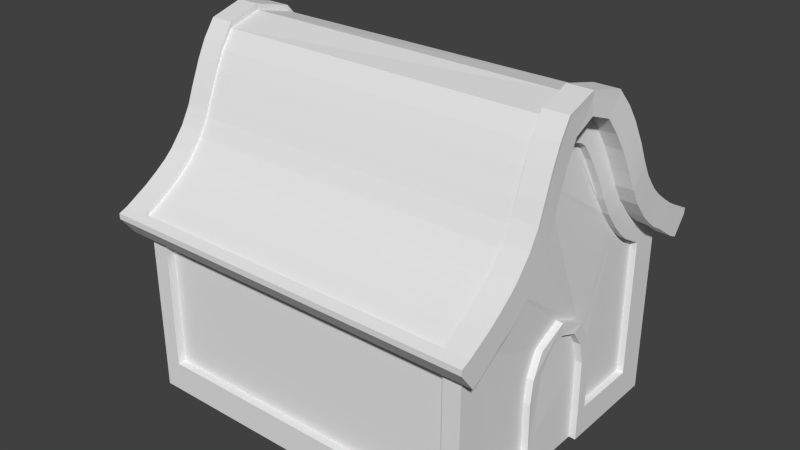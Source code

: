 # Source: house.blend  (saved by Blender 2.67.0; exported with 4.5.12 LTS)
import bpy
from mathutils import Matrix  # noqa: F401  (used for matrix-valued properties, if any)

bpy.ops.wm.read_factory_settings(use_empty=True)
scene = bpy.context.scene
scene.name = 'Scene'

# ---- collections
col_collection_1 = bpy.data.collections.new('Collection 1'); scene.collection.children.link(col_collection_1)

# ---- world
world_world = bpy.data.worlds.new('World'); scene.world = world_world
world_world.color = (0.05088, 0.05088, 0.05088)
world_world.use_sun_shadow = False
world_world.sun_shadow_jitter_overblur = 0.0
world_world.cycles.sampling_method = 'MANUAL'
world_world.cycles.sample_map_resolution = 256

# ---- meshes
me_circle_005 = bpy.data.meshes.new('Circle.005')
me_circle_005.from_pydata([(2.583, -1.391, -1.884), (1.474, -1.403, -1.884), (2.583, 1.401, -1.884), (1.474, 1.424, -1.884), (-0.4836, -1.426, -1.914), (-1.307, -1.216, -1.926), (-1.915, -0.6697, -1.936), (-2.13, 0.02829, -1.941), (-1.915, 0.7263, -1.902), (-1.307, 1.203, -1.899), (-0.4836, 1.424, -1.895)], [], [(3, 10, 9, 8, 7, 6, 5, 4, 1, 0, 2)])
_uv = me_circle_005.uv_layers.new(name='UVMap')
_uv.uv.foreach_set('vector', [0.9896, 0.2132, 0.9971, 0.6528, 0.9594, 0.8349, 0.8197, 0.9607, 0.512, 0.9967, 0.1913, 0.9741, 0.0343, 0.856, 0.02089, 0.6596, 0.02089, 0.2199, 0.02091, -0.001123, 0.9771, -0.001123])
me_circle_005.use_remesh_preserve_volume = False
me_circle_005.use_remesh_preserve_attributes = False
me_circle_005.use_mirror_vertex_groups = False
me_circle_005.update()
me_circle_004 = bpy.data.meshes.new('Circle.004')
me_circle_004.from_pydata([(1.474, -1.875, -1.884), (2.583, -1.875, -1.701), (1.474, 1.875, -1.884), (-0.4836, -1.905, -1.888), (-1.307, -1.738, -1.909), (-2.111, -1.214, -1.94), (-2.588, 0.02829, -1.946), (-2.111, 1.225, -1.904), (-1.307, 1.681, -1.899), (-0.4836, 1.874, -1.89), (1.474, -1.875, -1.701), (1.474, 1.875, -1.701), (2.583, 1.875, -1.701), (2.583, -1.391, -1.701), (1.474, -1.403, -1.701), (2.583, 1.401, -1.701), (1.474, 1.424, -1.701), (-0.4836, -1.426, -1.731), (-1.307, -1.216, -1.743), (-1.915, -0.6697, -1.752), (-2.13, 0.02829, -1.758), (-1.915, 0.7263, -1.719), (-1.307, 1.203, -1.716), (-0.4836, 1.424, -1.711), (-0.4836, -1.905, -1.704), (-1.307, -1.738, -1.725), (-2.111, -1.214, -1.757), (-2.588, 0.02829, -1.762), (-2.111, 1.225, -1.721), (-1.307, 1.681, -1.716), (-0.4836, 1.874, -1.707), (2.583, -1.391, -1.884), (1.474, -1.403, -1.884), (2.583, 1.401, -1.884), (1.474, 1.424, -1.884), (-0.4836, -1.426, -1.914), (-1.307, -1.216, -1.926), (-1.915, -0.6697, -1.936), (-2.13, 0.02829, -1.941), (-1.915, 0.7263, -1.902), (-1.307, 1.203, -1.899), (-0.4836, 1.424, -1.895)], [], [(25, 26, 5, 4), (28, 29, 8, 7), (11, 30, 29, 28, 27, 26, 25, 24, 10, 14, 17, 18, 19, 20, 21, 22, 23, 16), (30, 11, 2, 9), (27, 28, 7, 6), (24, 25, 4, 3), (29, 30, 9, 8), (26, 27, 6, 5), (10, 24, 3, 0), (32, 35, 17, 14), (40, 41, 23, 22), (35, 36, 18, 17), (41, 34, 16, 23), (36, 37, 19, 18), (31, 32, 14, 13), (37, 38, 20, 19), (38, 39, 21, 20), (34, 33, 15, 16), (39, 40, 22, 21), (11, 16, 15, 12), (13, 14, 10, 1)])
_uv = me_circle_004.uv_layers.new(name='UVMap')
_uv.uv.foreach_set('vector', [0.3232, 0.4369, 0.3587, 0.5182, 0.3497, 0.5291, 0.3097, 0.4434, 0.6179, 0.5286, 0.6618, 0.4532, 0.6703, 0.4608, 0.6201, 0.5412, 0.6724, 0.1283, 0.6678, 0.3446, 0.6618, 0.4532, 0.6179, 0.5286, 0.4853, 0.5945, 0.3587, 0.5182, 0.3232, 0.4369, 0.3055, 0.3456, 0.2994, 0.1279, 0.3408, 0.1278, 0.3473, 0.3488, 0.3648, 0.4419, 0.3987, 0.5119, 0.4936, 0.5596, 0.5985, 0.4985, 0.6129, 0.444, 0.625, 0.3446, 0.6315, 0.1283, 0.6678, 0.3446, 0.6724, 0.1283, 0.6892, 0.1283, 0.6835, 0.3446, 0.4853, 0.5945, 0.6179, 0.5286, 0.6201, 0.5412, 0.4819, 0.6081, 0.3055, 0.3456, 0.3232, 0.4369, 0.3097, 0.4434, 0.29, 0.3477, 0.6618, 0.4532, 0.6678, 0.3446, 0.6835, 0.3446, 0.6703, 0.4608, 0.3587, 0.5182, 0.4853, 0.5945, 0.4819, 0.6081, 0.3497, 0.5291, 0.2994, 0.1279, 0.3055, 0.3456, 0.29, 0.3477, 0.2835, 0.1273, 0.357, 0.1283, 0.3628, 0.3478, 0.3473, 0.3488, 0.3408, 0.1278, 0.6053, 0.4362, 0.6098, 0.3446, 0.625, 0.3446, 0.6129, 0.444, 0.3628, 0.3478, 0.3779, 0.4363, 0.3648, 0.4419, 0.3473, 0.3488, 0.6098, 0.3446, 0.6149, 0.1283, 0.6315, 0.1283, 0.625, 0.3446, 0.3779, 0.4363, 0.4077, 0.5019, 0.3987, 0.5119, 0.3648, 0.4419, 0.3509, -0.003005, 0.357, 0.1283, 0.3408, 0.1278, 0.3344, -0.002559, 0.4077, 0.5019, 0.4973, 0.547, 0.4936, 0.5596, 0.3987, 0.5119, 0.4973, 0.547, 0.5971, 0.4859, 0.5985, 0.4985, 0.4936, 0.5596, 0.6149, 0.1283, 0.6156, -0.002559, 0.6339, -0.002559, 0.6315, 0.1283, 0.5971, 0.4859, 0.6053, 0.4362, 0.6129, 0.444, 0.5985, 0.4985, 0.6724, 0.1283, 0.6315, 0.1283, 0.6339, -0.002559, 0.6806, -0.002559, 0.3344, -0.002559, 0.3408, 0.1278, 0.2994, 0.1279, 0.291, -0.001716])
me_circle_004.use_remesh_preserve_volume = False
me_circle_004.use_remesh_preserve_attributes = False
me_circle_004.use_mirror_vertex_groups = False
me_circle_004.update()
me_circle_003 = bpy.data.meshes.new('Circle.003')
me_circle_003.from_pydata([(-8.578, -1.451, -1.83), (-5.834, -3.055, -1.708), (-4.89, -4.019, -1.705), (-7.098, -2.317, -1.737), (-5.485, -3.379, -1.707), (-4.314, -4.978, -1.703), (-7.973, -1.85, -1.787), (-4.572, -4.471, -1.704), (-6.458, -2.633, -1.712), (-5.204, -3.642, -1.707), (-9.191, -0.9553, -1.877), (-8.578, -1.451, -11.37), (-7.973, -1.85, -11.33), (-5.834, -3.055, -11.25), (-4.89, -4.019, -11.25), (-4.572, -4.471, -11.24), (-3.726, -5.91, -11.24), (-7.098, -2.317, -11.28), (-6.458, -2.633, -11.25), (-5.485, -3.379, -11.25), (-5.204, -3.642, -11.25), (-4.314, -4.978, -11.24), (-9.191, -0.9553, -11.42), (-8.578, -1.451, -1.365), (-5.834, -3.055, -1.243), (-4.89, -4.019, -1.241), (-3.726, -5.91, -1.236), (-7.098, -2.317, -1.272), (-5.485, -3.379, -1.242), (-4.314, -4.978, -1.238), (-7.973, -1.85, -1.322), (-4.572, -4.471, -1.239), (-6.458, -2.633, -1.248), (-5.204, -3.642, -1.242), (-9.191, -0.9553, -1.412), (-3.555, -6.298, -1.236), (-4.234, -6.87, -1.236), (-9.136, -2.046, -1.348), (-6.453, -3.604, -1.244), (-5.5, -4.559, -1.242), (-4.377, -6.491, -1.236), (-7.71, -2.907, -1.264), (-6.097, -3.921, -1.244), (-4.862, -5.544, -1.238), (-8.546, -2.447, -1.307), (-5.189, -5.018, -1.24), (-7.089, -3.206, -1.246), (-5.812, -4.18, -1.243), (-9.752, -1.477, -1.4), (-3.726, -5.91, -1.701), (-8.578, -1.451, -11.75), (-7.973, -1.85, -11.7), (-5.834, -3.055, -11.63), (-4.89, -4.019, -11.62), (-4.572, -4.471, -11.62), (-3.726, -5.91, -11.62), (-7.098, -2.317, -11.65), (-6.458, -2.633, -11.63), (-5.485, -3.379, -11.62), (-5.204, -3.642, -11.62), (-4.314, -4.978, -11.62), (-9.191, -0.9553, -11.79), (-4.234, -6.87, -11.62), (-9.136, -2.046, -11.73), (-6.453, -3.604, -11.63), (-5.5, -4.559, -11.62), (-4.377, -6.491, -11.62), (-7.71, -2.907, -11.65), (-6.097, -3.921, -11.63), (-4.862, -5.544, -11.62), (-8.546, -2.447, -11.69), (-5.189, -5.018, -11.62), (-7.089, -3.206, -11.63), (-5.812, -4.18, -11.63), (-9.752, -1.477, -11.78), (-3.555, -6.298, -11.62), (-8.578, 1.451, -1.83), (-5.834, 3.055, -1.708), (-4.89, 4.019, -1.705), (-7.098, 2.317, -1.737), (-5.485, 3.379, -1.707), (-4.314, 4.978, -1.703), (-9.515, 0.0, -1.91), (-7.973, 1.85, -1.787), (-4.572, 4.471, -1.704), (-6.458, 2.633, -1.712), (-5.204, 3.642, -1.707), (-9.191, 0.9553, -1.877), (-8.578, 1.451, -11.37), (-7.973, 1.85, -11.33), (-5.834, 3.055, -11.25), (-4.89, 4.019, -11.25), (-4.572, 4.471, -11.24), (-3.726, 5.91, -11.24), (-7.098, 2.317, -11.28), (-6.458, 2.633, -11.25), (-5.485, 3.379, -11.25), (-5.204, 3.642, -11.25), (-4.314, 4.978, -11.24), (-9.515, 0.0, -11.45), (-9.191, 0.9553, -11.42), (-8.578, 1.451, -1.365), (-5.834, 3.055, -1.243), (-4.89, 4.019, -1.241), (-3.726, 5.91, -1.236), (-7.098, 2.317, -1.272), (-5.485, 3.379, -1.242), (-4.314, 4.978, -1.238), (-9.515, 0.0, -1.446), (-7.973, 1.85, -1.322), (-4.572, 4.471, -1.239), (-6.458, 2.633, -1.248), (-5.204, 3.642, -1.242), (-9.191, 0.9553, -1.412), (-3.555, 6.298, -1.236), (-4.234, 6.87, -1.236), (-9.136, 2.046, -1.348), (-6.453, 3.604, -1.244), (-5.5, 4.559, -1.242), (-4.377, 6.491, -1.236), (-7.71, 2.907, -1.264), (-6.097, 3.921, -1.244), (-4.862, 5.544, -1.238), (-10.07, 0.0, -1.468), (-8.546, 2.447, -1.307), (-5.189, 5.018, -1.24), (-7.089, 3.206, -1.246), (-5.812, 4.18, -1.243), (-9.752, 1.477, -1.4), (-3.726, 5.91, -1.701), (-8.578, 1.451, -11.75), (-7.973, 1.85, -11.7), (-5.834, 3.055, -11.63), (-4.89, 4.019, -11.62), (-4.572, 4.471, -11.62), (-3.726, 5.91, -11.62), (-7.098, 2.317, -11.65), (-6.458, 2.633, -11.63), (-5.485, 3.379, -11.62), (-5.204, 3.642, -11.62), (-4.314, 4.978, -11.62), (-9.515, 0.0, -11.83), (-9.191, 0.9553, -11.79), (-4.234, 6.87, -11.62), (-9.136, 2.046, -11.73), (-6.453, 3.604, -11.63), (-5.5, 4.559, -11.62), (-4.377, 6.491, -11.62), (-7.71, 2.907, -11.65), (-6.097, 3.921, -11.63), (-4.862, 5.544, -11.62), (-10.07, 0.0, -11.85), (-8.546, 2.447, -11.69), (-5.189, 5.018, -11.62), (-7.089, 3.206, -11.63), (-5.812, 4.18, -11.63), (-9.752, 1.477, -11.78), (-3.555, 6.298, -11.62), (-3.555, -6.298, -1.889), (-4.234, -6.87, -1.889), (-4.377, -6.491, -1.89), (-4.862, -5.544, -1.892), (-5.189, -5.018, -1.893), (-5.5, -4.559, -1.895), (-5.812, -4.18, -1.896), (-6.097, -3.921, -1.897), (-6.453, -3.604, -1.897), (-7.089, -3.206, -1.899), (-7.71, -2.907, -1.917), (-8.546, -2.447, -1.96), (-9.136, -2.046, -2.001), (-9.752, -1.477, -2.053), (-9.981, 0.1048, -2.209), (-9.752, 1.477, -2.053), (-3.726, 5.91, -1.889), (-9.136, 2.046, -2.001), (-3.555, 6.298, -1.889), (-8.546, 2.447, -1.96), (-7.71, 2.907, -1.917), (-7.089, 3.206, -1.899), (-6.453, 3.604, -1.897), (-6.097, 3.921, -1.897), (-5.812, 4.18, -1.896), (-5.5, 4.559, -1.895), (-5.189, 5.018, -1.893), (-4.862, 5.544, -1.892), (-4.377, 6.491, -1.89), (-4.234, 6.87, -1.889), (-5.189, -5.018, -10.97), (-4.862, -5.544, -10.97), (-4.377, -6.491, -10.96), (-4.234, -6.87, -10.96), (-9.136, 2.046, -11.08), (-9.752, 1.477, -11.13), (-10.07, 0.0, -11.2), (-9.752, -1.477, -11.13), (-6.453, -3.604, -10.97), (-6.097, -3.921, -10.97), (-5.812, -4.18, -10.97), (-5.5, -4.559, -10.97), (-4.377, 6.491, -10.96), (-4.862, 5.544, -10.97), (-4.234, 6.87, -10.96), (-3.555, 6.298, -10.96), (-3.726, 5.91, -10.96), (-3.555, -6.298, -10.96), (-9.136, -2.046, -11.08), (-8.546, -2.447, -11.03), (-7.71, -2.907, -10.99), (-7.089, -3.206, -10.97), (-6.453, 3.604, -10.97), (-7.089, 3.206, -10.97), (-7.71, 2.907, -10.99), (-8.546, 2.447, -11.03), (-5.189, 5.018, -10.97), (-5.5, 4.559, -10.97), (-5.812, 4.18, -10.97), (-6.097, 3.921, -10.97), (-4.444, -6.87, -1.236), (-9.345, -2.046, -1.348), (-6.662, -3.604, -1.244), (-5.71, -4.559, -1.242), (-4.587, -6.491, -1.236), (-7.92, -2.907, -1.264), (-6.306, -3.921, -1.244), (-5.072, -5.544, -1.238), (-8.756, -2.447, -1.307), (-5.398, -5.018, -1.24), (-7.299, -3.206, -1.246), (-6.022, -4.18, -1.243), (-9.962, -1.477, -1.4), (-4.444, -6.87, -11.62), (-9.345, -2.046, -11.73), (-6.662, -3.604, -11.63), (-5.71, -4.559, -11.62), (-4.587, -6.491, -11.62), (-7.92, -2.907, -11.65), (-6.306, -3.921, -11.63), (-5.072, -5.544, -11.62), (-8.756, -2.447, -11.69), (-5.398, -5.018, -11.62), (-7.299, -3.206, -11.63), (-6.022, -4.18, -11.63), (-9.962, -1.477, -11.78), (-4.444, 6.87, -1.236), (-9.345, 2.046, -1.348), (-6.662, 3.604, -1.244), (-5.71, 4.559, -1.242), (-4.587, 6.491, -1.236), (-7.92, 2.907, -1.264), (-6.306, 3.921, -1.244), (-5.072, 5.544, -1.238), (-10.28, 0.0, -1.468), (-8.756, 2.447, -1.307), (-5.398, 5.018, -1.24), (-7.299, 3.206, -1.246), (-6.022, 4.18, -1.243), (-9.962, 1.477, -1.4), (-4.444, 6.87, -11.62), (-9.345, 2.046, -11.73), (-6.662, 3.604, -11.63), (-5.71, 4.559, -11.62), (-4.587, 6.491, -11.62), (-7.92, 2.907, -11.65), (-6.306, 3.921, -11.63), (-5.072, 5.544, -11.62), (-10.28, 0.0, -11.85), (-8.756, 2.447, -11.69), (-5.398, 5.018, -11.62), (-7.299, 3.206, -11.63), (-6.022, 4.18, -11.63), (-9.962, 1.477, -11.78), (-4.587, -6.491, -1.89), (-5.072, -5.544, -1.892), (-5.398, -5.018, -1.893), (-5.71, -4.559, -1.895), (-6.022, -4.18, -1.896), (-6.306, -3.921, -1.897), (-6.662, -3.604, -1.897), (-7.299, -3.206, -1.899), (-7.92, -2.907, -1.917), (-8.756, -2.447, -1.96), (-9.345, -2.046, -2.001), (-9.962, -1.477, -2.053), (-10.28, 0.0, -2.121), (-9.962, 1.477, -2.053), (-9.345, 2.046, -2.001), (-8.756, 2.447, -1.96), (-7.92, 2.907, -1.917), (-7.299, 3.206, -1.899), (-6.662, 3.604, -1.897), (-6.306, 3.921, -1.897), (-6.022, 4.18, -1.896), (-5.71, 4.559, -1.895), (-5.398, 5.018, -1.893), (-5.072, 5.544, -1.892), (-5.398, -5.018, -10.97), (-5.072, -5.544, -10.97), (-4.587, -6.491, -10.96), (-4.444, -6.87, -10.96), (-9.345, 2.046, -11.08), (-9.962, 1.477, -11.13), (-10.28, 0.0, -11.2), (-9.962, -1.477, -11.13), (-6.662, -3.604, -10.97), (-6.306, -3.921, -10.97), (-6.022, -4.18, -10.97), (-5.71, -4.559, -10.97), (-4.587, 6.491, -10.96), (-5.072, 5.544, -10.97), (-4.444, 6.87, -10.96), (-9.345, -2.046, -11.08), (-8.756, -2.447, -11.03), (-7.92, -2.907, -10.99), (-7.299, -3.206, -10.97), (-6.662, 3.604, -10.97), (-7.299, 3.206, -10.97), (-7.92, 2.907, -10.99), (-8.756, 2.447, -11.03), (-5.398, 5.018, -10.97), (-5.71, 4.559, -10.97), (-6.022, 4.18, -10.97), (-6.306, 3.921, -10.97), (-4.444, -6.87, -1.889), (-4.444, 6.87, -1.889), (-4.587, 6.491, -1.89)], [], [(34, 23, 0, 10), (6, 0, 23, 30), (4, 1, 24, 28), (7, 2, 25, 31), (1, 8, 32, 24), (8, 3, 27, 32), (2, 9, 33, 25), (9, 4, 28, 33), (5, 7, 31, 29), (10, 82, 108, 34), (3, 6, 30, 27), (31, 25, 39, 45), (24, 32, 46, 38), (32, 27, 41, 46), (25, 33, 47, 39), (28, 24, 38, 42), (33, 28, 42, 47), (29, 31, 45, 43), (26, 29, 43, 40), (34, 108, 123, 48), (48, 37, 23, 34), (30, 23, 37, 44), (27, 30, 44, 41), (26, 40, 36, 35), (49, 5, 29, 26), (51, 50, 11, 12), (59, 58, 19, 20), (58, 52, 13, 19), (158, 35, 36, 159), (55, 60, 21, 16), (54, 53, 14, 15), (75, 62, 66, 55), (61, 74, 151, 141), (50, 63, 74, 61), (51, 70, 63, 50), (56, 67, 70, 51), (57, 72, 67, 56), (52, 64, 72, 57), (58, 68, 64, 52), (59, 73, 68, 58), (53, 65, 73, 59), (54, 71, 65, 53), (60, 69, 71, 54), (55, 66, 69, 60), (60, 54, 15, 21), (49, 26, 35, 158, 205, 75, 55, 16), (52, 57, 18, 13), (56, 51, 12, 17), (22, 11, 50, 61), (57, 56, 17, 18), (61, 141, 99, 22), (53, 59, 20, 14), (113, 87, 76, 101), (83, 109, 101, 76), (80, 106, 102, 77), (84, 110, 103, 78), (77, 102, 111, 85), (85, 111, 105, 79), (78, 103, 112, 86), (86, 112, 106, 80), (81, 107, 110, 84), (87, 113, 108, 82), (79, 105, 109, 83), (110, 125, 118, 103), (102, 117, 126, 111), (111, 126, 120, 105), (103, 118, 127, 112), (106, 121, 117, 102), (112, 127, 121, 106), (107, 122, 125, 110), (104, 119, 122, 107), (113, 128, 123, 108), (128, 113, 101, 116), (109, 124, 116, 101), (105, 120, 124, 109), (104, 114, 115, 119), (40, 43, 225, 222), (297, 298, 190, 189), (182, 181, 291, 292), (253, 245, 116, 124), (318, 300, 192, 213), (154, 148, 263, 269), (177, 175, 286, 287), (128, 116, 245, 257), (231, 235, 66, 62), (145, 154, 269, 260), (170, 169, 281, 282), (315, 316, 211, 210), (238, 240, 71, 69), (129, 104, 107, 81), (203, 157, 143, 202), (164, 163, 275, 276), (131, 89, 88, 130), (309, 319, 214, 201), (139, 97, 96, 138), (244, 324, 325, 248), (237, 233, 64, 68), (138, 96, 90, 132), (204, 135, 157, 203), (135, 93, 98, 140), (43, 45, 227, 225), (134, 92, 91, 133), (313, 314, 209, 208), (157, 135, 147, 143), (142, 141, 151, 156), (130, 142, 156, 144), (131, 130, 144, 152), (136, 131, 152, 148), (137, 136, 148, 154), (132, 137, 154, 145), (138, 132, 145, 149), (139, 138, 149, 155), (133, 139, 155, 146), (134, 133, 146, 153), (140, 134, 153, 150), (135, 140, 150, 147), (140, 98, 92, 134), (42, 38, 220, 224), (132, 90, 95, 137), (136, 94, 89, 131), (100, 142, 130, 88), (137, 95, 94, 136), (181, 180, 290, 291), (142, 100, 99, 141), (257, 252, 123, 128), (133, 91, 97, 139), (153, 146, 261, 268), (175, 173, 285, 286), (205, 158, 159, 191), (248, 325, 295, 251), (248, 251, 122, 119), (242, 237, 68, 73), (148, 152, 267, 263), (169, 168, 280, 281), (202, 143, 258, 310), (321, 322, 217, 216), (234, 242, 73, 65), (163, 162, 274, 275), (47, 42, 224, 229), (320, 321, 216, 215), (244, 248, 119, 115), (39, 47, 229, 221), (114, 176, 187, 115), (311, 312, 207, 206), (180, 179, 289, 290), (251, 254, 125, 122), (104, 174, 176, 114), (305, 306, 198, 197), (152, 144, 259, 267), (173, 172, 284, 285), (250, 246, 117, 121), (241, 236, 67, 72), (271, 259, 144, 156), (168, 167, 279, 280), (233, 241, 72, 64), (191, 190, 298, 299), (176, 203, 202, 187), (174, 204, 203, 176), (162, 161, 273, 274), (75, 205, 191, 62), (186, 185, 295, 325), (297, 238, 235, 298), (296, 240, 238, 297), (307, 234, 240, 296), (306, 242, 234, 307), (305, 237, 242, 306), (304, 233, 237, 305), (314, 241, 233, 304), (313, 236, 241, 314), (312, 239, 236, 313), (311, 232, 239, 312), (303, 243, 232, 311), (302, 266, 243, 303), (301, 271, 266, 302), (300, 259, 271, 301), (318, 267, 259, 300), (317, 263, 267, 318), (316, 269, 263, 317), (315, 260, 269, 316), (322, 264, 260, 315), (321, 270, 264, 322), (320, 261, 270, 321), (319, 268, 261, 320), (309, 265, 268, 319), (308, 262, 265, 309), (310, 258, 262, 308), (225, 273, 272, 222), (227, 274, 273, 225), (221, 275, 274, 227), (229, 276, 275, 221), (224, 277, 276, 229), (220, 278, 277, 224), (228, 279, 278, 220), (223, 280, 279, 228), (226, 281, 280, 223), (219, 282, 281, 226), (230, 283, 282, 219), (252, 284, 283, 230), (257, 285, 284, 252), (245, 286, 285, 257), (253, 287, 286, 245), (249, 288, 287, 253), (255, 289, 288, 249), (246, 290, 289, 255), (250, 291, 290, 246), (256, 292, 291, 250), (247, 293, 292, 256), (254, 294, 293, 247), (251, 295, 294, 254), (231, 299, 298, 235), (314, 304, 196, 209), (48, 123, 252, 230), (235, 238, 69, 66), (165, 164, 276, 277), (299, 231, 62, 191), (243, 266, 151, 74), (316, 317, 212, 211), (171, 170, 282, 283), (146, 155, 270, 261), (304, 305, 197, 196), (249, 253, 124, 120), (36, 40, 222, 218), (178, 177, 287, 288), (155, 149, 264, 270), (300, 301, 193, 192), (254, 247, 118, 125), (183, 182, 292, 293), (301, 302, 194, 193), (230, 219, 37, 48), (312, 313, 208, 207), (44, 37, 219, 226), (324, 244, 115, 187), (74, 63, 232, 243), (166, 165, 277, 278), (149, 145, 260, 264), (239, 232, 63, 70), (322, 315, 210, 217), (172, 171, 283, 284), (150, 153, 268, 265), (306, 307, 199, 198), (246, 255, 126, 117), (143, 147, 262, 258), (317, 318, 213, 212), (255, 249, 120, 126), (184, 183, 293, 294), (302, 303, 195, 194), (41, 44, 226, 223), (308, 309, 201, 200), (45, 39, 221, 227), (161, 160, 272, 273), (310, 308, 200, 202), (236, 239, 70, 67), (167, 166, 278, 279), (147, 150, 265, 262), (240, 234, 65, 71), (156, 151, 266, 271), (307, 296, 188, 199), (247, 256, 127, 118), (179, 178, 288, 289), (296, 297, 189, 188), (256, 250, 121, 127), (185, 184, 294, 295), (303, 311, 206, 195), (38, 46, 228, 220), (319, 320, 215, 214), (46, 41, 223, 228), (324, 325, 186, 187), (159, 36, 218, 323), (323, 218, 222, 272), (323, 272, 160, 159), (299, 323, 272, 298), (298, 272, 160, 190), (191, 159, 323, 299), (200, 186, 325, 308), (310, 324, 187, 202), (324, 310, 308, 325)])
_uv = me_circle_003.uv_layers.new(name='UVMap')
_uv.uv.foreach_set('vector', [0.06499, 0.7172, 0.1293, 0.6688, 0.09961, 0.6356, 0.04199, 0.6781, 0.1518, 0.5892, 0.09961, 0.6356, 0.1293, 0.6688, 0.1848, 0.6217, 0.3846, 0.3868, 0.3407, 0.4166, 0.3697, 0.456, 0.4116, 0.4299, 0.532, 0.3147, 0.4727, 0.3391, 0.494, 0.3864, 0.5502, 0.3637, 0.3407, 0.4166, 0.2778, 0.4678, 0.3098, 0.5031, 0.3697, 0.456, 0.2778, 0.4678, 0.2238, 0.5198, 0.2578, 0.5529, 0.3098, 0.5031, 0.4727, 0.3391, 0.4223, 0.3642, 0.4466, 0.4091, 0.494, 0.3864, 0.4223, 0.3642, 0.3846, 0.3868, 0.4116, 0.4299, 0.4466, 0.4091, 0.5947, 0.2939, 0.532, 0.3147, 0.5502, 0.3637, 0.6123, 0.3455, 0.04199, 0.6781, 0.04692, 0.6808, 0.03141, 0.7203, 0.06499, 0.7172, 0.2238, 0.5198, 0.1518, 0.5892, 0.1848, 0.6217, 0.2578, 0.5529, 0.5502, 0.3637, 0.494, 0.3864, 0.5349, 0.4666, 0.5944, 0.4453, 0.3697, 0.456, 0.3098, 0.5031, 0.3433, 0.5823, 0.4039, 0.5343, 0.3098, 0.5031, 0.2578, 0.5529, 0.2935, 0.6304, 0.3433, 0.5823, 0.494, 0.3864, 0.4466, 0.4091, 0.4846, 0.4883, 0.5349, 0.4666, 0.4116, 0.4299, 0.3697, 0.456, 0.4039, 0.5343, 0.448, 0.5092, 0.4466, 0.4091, 0.4116, 0.4299, 0.448, 0.5092, 0.4846, 0.4883, 0.6123, 0.3455, 0.5502, 0.3637, 0.5944, 0.4453, 0.6625, 0.4228, 0.7345, 0.3026, 0.6123, 0.3455, 0.6625, 0.4228, 0.7841, 0.3927, 0.06499, 0.7172, 0.03141, 0.7203, 0.06595, 0.7991, 0.1075, 0.7781, 0.1075, 0.7781, 0.1712, 0.7351, 0.1293, 0.6688, 0.06499, 0.7172, 0.1848, 0.6217, 0.1293, 0.6688, 0.1712, 0.7351, 0.2238, 0.6931, 0.2578, 0.5529, 0.1848, 0.6217, 0.2238, 0.6931, 0.2935, 0.6304, 0.7345, 0.3026, 0.7841, 0.3927, 0.8319, 0.3863, 0.7836, 0.2931, 0.7164, 0.2512, 0.5947, 0.2939, 0.6123, 0.3455, 0.7345, 0.3026, 0.229, 0.5881, 0.1714, 0.6357, 0.1506, 0.6054, 0.2048, 0.5578, 0.5115, 0.3717, 0.4734, 0.3919, 0.4524, 0.3538, 0.493, 0.3321, 0.4734, 0.3919, 0.4277, 0.4175, 0.4048, 0.3825, 0.4524, 0.3538, 0.1237, 0.7305, 0.07391, 0.7685, 0.1255, 0.8476, 0.1753, 0.8096, 0.8207, 0.2783, 0.6901, 0.3152, 0.6783, 0.2704, 0.8082, 0.2338, 0.6236, 0.33, 0.563, 0.3503, 0.5474, 0.3088, 0.6111, 0.2872, 0.8726, 0.2715, 0.9169, 0.372, 0.8666, 0.3757, 0.8207, 0.2783, 0.1053, 0.6824, 0.1447, 0.7465, 0.01952, 0.7567, 0.0195, 0.7034, 0.1714, 0.6357, 0.2123, 0.7051, 0.1447, 0.7465, 0.1053, 0.6824, 0.229, 0.5881, 0.2681, 0.663, 0.2123, 0.7051, 0.1714, 0.6357, 0.3061, 0.5172, 0.3421, 0.5991, 0.2681, 0.663, 0.229, 0.5881, 0.3621, 0.4652, 0.3953, 0.5499, 0.3421, 0.5991, 0.3061, 0.5172, 0.4277, 0.4175, 0.4606, 0.5016, 0.3953, 0.5499, 0.3621, 0.4652, 0.4734, 0.3919, 0.508, 0.4771, 0.4606, 0.5016, 0.4277, 0.4175, 0.5115, 0.3717, 0.5473, 0.457, 0.508, 0.4771, 0.4734, 0.3919, 0.563, 0.3503, 0.6012, 0.4371, 0.5473, 0.457, 0.5115, 0.3717, 0.6236, 0.33, 0.6648, 0.4185, 0.6012, 0.4371, 0.563, 0.3503, 0.6901, 0.3152, 0.7376, 0.3993, 0.6648, 0.4185, 0.6236, 0.33, 0.8207, 0.2783, 0.8666, 0.3757, 0.7376, 0.3993, 0.6901, 0.3152, 0.6901, 0.3152, 0.6236, 0.33, 0.6111, 0.2872, 0.6783, 0.2704, 0.08469, 0.7036, 0.04925, 0.7307, 0.07391, 0.7685, 0.1237, 0.7305, 0.8153, 0.2025, 0.8652, 0.1644, 0.8406, 0.1266, 0.8119, 0.1486, 0.4277, 0.4175, 0.3621, 0.4652, 0.3368, 0.4332, 0.4048, 0.3825, 0.3061, 0.5172, 0.229, 0.5881, 0.2048, 0.5578, 0.28, 0.4865, 0.09207, 0.6486, 0.1506, 0.6054, 0.1714, 0.6357, 0.1053, 0.6824, 0.3621, 0.4652, 0.3061, 0.5172, 0.28, 0.4865, 0.3368, 0.4332, 0.1053, 0.6824, 0.0195, 0.7034, 0.01949, 0.6681, 0.09207, 0.6486, 0.563, 0.3503, 0.5115, 0.3717, 0.493, 0.3321, 0.5474, 0.3088, 0.1259, 0.6892, 0.1029, 0.6501, 0.1606, 0.6076, 0.1902, 0.6409, 0.2128, 0.5613, 0.2457, 0.5938, 0.1902, 0.6409, 0.1606, 0.6076, 0.4458, 0.359, 0.4728, 0.4021, 0.4309, 0.4282, 0.4019, 0.3888, 0.5933, 0.287, 0.6115, 0.3361, 0.5553, 0.3587, 0.534, 0.3113, 0.4019, 0.3888, 0.4309, 0.4282, 0.3709, 0.4753, 0.339, 0.44, 0.339, 0.44, 0.3709, 0.4753, 0.3189, 0.5251, 0.2849, 0.4919, 0.534, 0.3113, 0.5553, 0.3587, 0.5078, 0.3814, 0.4836, 0.3364, 0.4836, 0.3364, 0.5078, 0.3814, 0.4728, 0.4021, 0.4458, 0.359, 0.6561, 0.2663, 0.6737, 0.3179, 0.6115, 0.3361, 0.5933, 0.287, 0.1029, 0.6501, 0.1259, 0.6892, 0.03141, 0.7203, 0.01594, 0.6808, 0.2849, 0.4919, 0.3189, 0.5251, 0.2457, 0.5938, 0.2128, 0.5613, 0.6115, 0.3361, 0.6556, 0.4178, 0.5961, 0.4389, 0.5553, 0.3587, 0.4309, 0.4282, 0.465, 0.5066, 0.4043, 0.5546, 0.3709, 0.4753, 0.3709, 0.4753, 0.4043, 0.5546, 0.3545, 0.6027, 0.3189, 0.5251, 0.5553, 0.3587, 0.5961, 0.4389, 0.5458, 0.4606, 0.5078, 0.3814, 0.4728, 0.4021, 0.5092, 0.4815, 0.465, 0.5066, 0.4309, 0.4282, 0.5078, 0.3814, 0.5458, 0.4606, 0.5092, 0.4815, 0.4728, 0.4021, 0.6737, 0.3179, 0.7239, 0.3952, 0.6556, 0.4178, 0.6115, 0.3361, 0.796, 0.275, 0.8455, 0.3652, 0.7239, 0.3952, 0.6737, 0.3179, 0.1259, 0.6892, 0.1683, 0.7502, 0.06595, 0.7991, 0.03141, 0.7203, 0.1683, 0.7502, 0.1259, 0.6892, 0.1902, 0.6409, 0.2321, 0.7073, 0.2457, 0.5938, 0.2847, 0.6653, 0.2321, 0.7073, 0.1902, 0.6409, 0.3189, 0.5251, 0.3545, 0.6027, 0.2847, 0.6653, 0.2457, 0.5938, 0.796, 0.275, 0.8451, 0.2655, 0.8933, 0.3588, 0.8455, 0.3652, 0.7893, 0.816, 0.7515, 0.7829, 0.7528, 0.773, 0.7904, 0.8063, 0.6792, 0.1741, 0.7054, 0.1279, 0.7147, 0.1283, 0.6887, 0.1741, 0.25, 0.2346, 0.2638, 0.249, 0.2653, 0.2599, 0.2506, 0.2456, 0.3563, 0.3899, 0.3837, 0.4137, 0.3737, 0.4131, 0.3461, 0.3879, 0.3774, 0.6617, 0.3958, 0.6285, 0.3967, 0.6396, 0.3768, 0.6731, 0.2954, 0.7254, 0.3162, 0.6934, 0.3253, 0.6873, 0.305, 0.7198, 0.3731, 0.3554, 0.401, 0.3801, 0.4034, 0.3907, 0.3767, 0.366, 0.4059, 0.4426, 0.3737, 0.4131, 0.3837, 0.4137, 0.4141, 0.4395, 0.6919, 0.09871, 0.6822, 0.1124, 0.6783, 0.1034, 0.6924, 0.09083, 0.2719, 0.7593, 0.2954, 0.7254, 0.305, 0.7198, 0.2821, 0.7554, 0.5703, 0.545, 0.5959, 0.5722, 0.5858, 0.5695, 0.5603, 0.5435, 0.3084, 0.7755, 0.3312, 0.7398, 0.3299, 0.7515, 0.3085, 0.7871, 0.6546, 0.1573, 0.6379, 0.1846, 0.6344, 0.1749, 0.6506, 0.1481, 0.7779, 0.2236, 0.796, 0.275, 0.6737, 0.3179, 0.6561, 0.2663, 0.1956, 0.7922, 0.1575, 0.8279, 0.1091, 0.7674, 0.1473, 0.7318, 0.7201, 0.6901, 0.7382, 0.7069, 0.7286, 0.7087, 0.7101, 0.6909, 0.2441, 0.588, 0.2199, 0.5577, 0.1657, 0.6053, 0.1865, 0.6356, 0.2327, 0.8887, 0.2506, 0.8623, 0.2537, 0.8723, 0.2362, 0.8982, 0.5262, 0.3714, 0.5077, 0.332, 0.4671, 0.3537, 0.4882, 0.3917, 0.1224, 0.1624, 0.1368, 0.1412, 0.1508, 0.1529, 0.1332, 0.1747, 0.5973, 0.2508, 0.5833, 0.2734, 0.5828, 0.2618, 0.5962, 0.2397, 0.4882, 0.3917, 0.4671, 0.3537, 0.4196, 0.3824, 0.4425, 0.4173, 0.2187, 0.8211, 0.1806, 0.8568, 0.1575, 0.8279, 0.1956, 0.7922, 0.835, 0.2778, 0.8225, 0.2334, 0.6927, 0.2701, 0.7045, 0.3149, 0.7515, 0.7829, 0.7293, 0.7627, 0.73, 0.7525, 0.7528, 0.773, 0.6382, 0.3297, 0.6257, 0.287, 0.562, 0.3086, 0.5776, 0.3501, 0.5674, 0.3607, 0.5882, 0.3286, 0.5978, 0.3229, 0.5767, 0.355, 0.8868, 0.2711, 0.835, 0.2778, 0.881, 0.3751, 0.9312, 0.3714, 0.1205, 0.6824, 0.0195, 0.7034, 0.01952, 0.7567, 0.16, 0.7464, 0.1865, 0.6356, 0.1205, 0.6824, 0.16, 0.7464, 0.2275, 0.705, 0.2441, 0.588, 0.1865, 0.6356, 0.2275, 0.705, 0.2832, 0.6628, 0.3211, 0.5171, 0.2441, 0.588, 0.2832, 0.6628, 0.3571, 0.5989, 0.377, 0.4651, 0.3211, 0.5171, 0.3571, 0.5989, 0.4102, 0.5496, 0.4425, 0.4173, 0.377, 0.4651, 0.4102, 0.5496, 0.4755, 0.5013, 0.4882, 0.3917, 0.4425, 0.4173, 0.4755, 0.5013, 0.5227, 0.4768, 0.5262, 0.3714, 0.4882, 0.3917, 0.5227, 0.4768, 0.562, 0.4567, 0.5776, 0.3501, 0.5262, 0.3714, 0.562, 0.4567, 0.6159, 0.4367, 0.6382, 0.3297, 0.5776, 0.3501, 0.6159, 0.4367, 0.6794, 0.4181, 0.7045, 0.3149, 0.6382, 0.3297, 0.6794, 0.4181, 0.7521, 0.3988, 0.835, 0.2778, 0.7045, 0.3149, 0.7521, 0.3988, 0.881, 0.3751, 0.7045, 0.3149, 0.6927, 0.2701, 0.6257, 0.287, 0.6382, 0.3297, 0.6768, 0.7129, 0.6587, 0.6959, 0.6563, 0.6848, 0.6751, 0.7021, 0.4425, 0.4173, 0.4196, 0.3824, 0.3517, 0.4331, 0.377, 0.4651, 0.3211, 0.5171, 0.295, 0.4864, 0.2199, 0.5577, 0.2441, 0.588, 0.1073, 0.6485, 0.1205, 0.6824, 0.1865, 0.6356, 0.1657, 0.6053, 0.377, 0.4651, 0.3517, 0.4331, 0.295, 0.4864, 0.3211, 0.5171, 0.2638, 0.249, 0.2817, 0.2664, 0.2839, 0.2775, 0.2653, 0.2599, 0.1205, 0.6824, 0.1073, 0.6485, 0.01949, 0.6681, 0.0195, 0.7034, 0.4141, 0.4395, 0.4657, 0.4865, 0.4598, 0.4936, 0.4059, 0.4426, 0.5776, 0.3501, 0.562, 0.3086, 0.5077, 0.332, 0.5262, 0.3714, 0.2166, 0.8434, 0.2321, 0.8191, 0.2421, 0.8183, 0.2263, 0.8433, 0.401, 0.3801, 0.4338, 0.4086, 0.4326, 0.418, 0.4034, 0.3907, 0.8153, 0.2025, 0.1237, 0.7305, 0.1753, 0.8096, 0.867, 0.2817, 0.1332, 0.1747, 0.1508, 0.1529, 0.1882, 0.1873, 0.1693, 0.2104, 0.1332, 0.1747, 0.1693, 0.2104, 0.1604, 0.2132, 0.1245, 0.1774, 0.6083, 0.2326, 0.5973, 0.2508, 0.5962, 0.2397, 0.6061, 0.2217, 0.3162, 0.6934, 0.3429, 0.648, 0.3522, 0.6426, 0.3253, 0.6873, 0.5959, 0.5722, 0.6312, 0.6087, 0.6211, 0.6052, 0.5858, 0.5695, 0.1847, 0.9546, 0.1662, 0.933, 0.1728, 0.9296, 0.1914, 0.9472, 0.2821, 0.8155, 0.2937, 0.7976, 0.2944, 0.8088, 0.2839, 0.8265, 0.6223, 0.2098, 0.6083, 0.2326, 0.6061, 0.2217, 0.6193, 0.1995, 0.7382, 0.7069, 0.7581, 0.7261, 0.7489, 0.7284, 0.7286, 0.7087, 0.6907, 0.727, 0.6768, 0.7129, 0.6751, 0.7021, 0.69, 0.7161, 0.2672, 0.8378, 0.2821, 0.8155, 0.2839, 0.8265, 0.2699, 0.8483, 0.1224, 0.1624, 0.1332, 0.1747, 0.1245, 0.1774, 0.1155, 0.1607, 0.7087, 0.7441, 0.6907, 0.727, 0.69, 0.7161, 0.709, 0.7335, 0.7619, 0.2623, 0.7238, 0.2979, 0.6755, 0.2374, 0.7135, 0.2018, 0.5168, 0.4349, 0.5384, 0.404, 0.548, 0.3992, 0.5266, 0.4316, 0.2817, 0.2664, 0.3094, 0.2953, 0.3132, 0.3061, 0.2839, 0.2775, 0.1693, 0.2104, 0.1913, 0.2321, 0.182, 0.2343, 0.1604, 0.2132, 0.785, 0.2912, 0.7469, 0.3268, 0.7238, 0.2979, 0.7619, 0.2623, 0.6238, 0.2693, 0.6348, 0.251, 0.6449, 0.2487, 0.6337, 0.2659, 0.3429, 0.648, 0.3621, 0.6143, 0.3716, 0.6101, 0.3522, 0.6426, 0.4338, 0.4086, 0.4896, 0.4579, 0.4838, 0.4648, 0.4326, 0.418, 0.2446, 0.2847, 0.2627, 0.3029, 0.2522, 0.3016, 0.2344, 0.2842, 0.5613, 0.3096, 0.541, 0.3422, 0.5428, 0.3308, 0.5625, 0.298, 0.3931, 0.5746, 0.3716, 0.6101, 0.3621, 0.6143, 0.3841, 0.5745, 0.6312, 0.6087, 0.6579, 0.6339, 0.6476, 0.6311, 0.6211, 0.6052, 0.5833, 0.2734, 0.5613, 0.3096, 0.5625, 0.298, 0.5828, 0.2618, 0.4992, 1.875, 0.4992, 1.849, 0.5122, 1.844, 0.5122, 1.87, 0.7238, 0.2979, 0.1956, 0.7922, 0.1473, 0.7318, 0.6755, 0.2374, 0.7469, 0.3268, 0.2187, 0.8211, 0.1956, 0.7922, 0.7238, 0.2979, 0.7581, 0.7261, 0.7797, 0.7466, 0.771, 0.7496, 0.7489, 0.7284, 0.8652, 0.1644, 0.8153, 0.2025, 0.867, 0.2817, 0.9169, 0.2436, 0.1525, 0.1432, 0.1897, 0.1774, 0.1882, 0.1873, 0.1508, 0.1529, 0.6792, 0.1741, 0.6546, 0.1573, 0.6822, 0.1124, 0.7054, 0.1279, 0.6632, 0.202, 0.6379, 0.1846, 0.6546, 0.1573, 0.6792, 0.1741, 0.6484, 0.2277, 0.6223, 0.2098, 0.6379, 0.1846, 0.6632, 0.202, 0.6348, 0.251, 0.6083, 0.2326, 0.6223, 0.2098, 0.6484, 0.2277, 0.6238, 0.2693, 0.5973, 0.2508, 0.6083, 0.2326, 0.6348, 0.251, 0.6103, 0.2924, 0.5833, 0.2734, 0.5973, 0.2508, 0.6238, 0.2693, 0.5882, 0.3286, 0.5613, 0.3096, 0.5833, 0.2734, 0.6103, 0.2924, 0.5674, 0.3607, 0.541, 0.3422, 0.5613, 0.3096, 0.5882, 0.3286, 0.5384, 0.404, 0.5127, 0.3859, 0.541, 0.3422, 0.5674, 0.3607, 0.5168, 0.4349, 0.4921, 0.4175, 0.5127, 0.3859, 0.5384, 0.404, 0.4927, 0.4686, 0.4695, 0.4522, 0.4921, 0.4175, 0.5168, 0.4349, 0.4523, 0.5288, 0.4296, 0.5121, 0.4695, 0.4522, 0.4927, 0.4686, 0.4157, 0.5917, 0.3931, 0.5746, 0.4296, 0.5121, 0.4523, 0.5288, 0.3958, 0.6285, 0.3716, 0.6101, 0.3931, 0.5746, 0.4157, 0.5917, 0.3774, 0.6617, 0.3522, 0.6426, 0.3716, 0.6101, 0.3958, 0.6285, 0.3511, 0.7069, 0.3253, 0.6873, 0.3522, 0.6426, 0.3774, 0.6617, 0.3312, 0.7398, 0.305, 0.7198, 0.3253, 0.6873, 0.3511, 0.7069, 0.3084, 0.7755, 0.2821, 0.7554, 0.305, 0.7198, 0.3312, 0.7398, 0.2937, 0.7976, 0.2679, 0.7779, 0.2821, 0.7554, 0.3084, 0.7755, 0.2821, 0.8155, 0.2564, 0.7957, 0.2679, 0.7779, 0.2937, 0.7976, 0.2672, 0.8378, 0.2421, 0.8183, 0.2564, 0.7957, 0.2821, 0.8155, 0.2506, 0.8623, 0.2263, 0.8433, 0.2421, 0.8183, 0.2672, 0.8378, 0.2327, 0.8887, 0.2091, 0.8703, 0.2263, 0.8433, 0.2506, 0.8623, 0.2029, 0.9323, 0.1808, 0.9147, 0.2091, 0.8703, 0.2327, 0.8887, 0.1914, 0.9472, 0.1728, 0.9296, 0.1808, 0.9147, 0.2029, 0.9323, 0.7528, 0.773, 0.771, 0.7496, 0.8075, 0.7843, 0.7904, 0.8063, 0.73, 0.7525, 0.7489, 0.7284, 0.771, 0.7496, 0.7528, 0.773, 0.709, 0.7335, 0.7286, 0.7087, 0.7489, 0.7284, 0.73, 0.7525, 0.69, 0.7161, 0.7101, 0.6909, 0.7286, 0.7087, 0.709, 0.7335, 0.6751, 0.7021, 0.6953, 0.6769, 0.7101, 0.6909, 0.69, 0.7161, 0.6563, 0.6848, 0.677, 0.6591, 0.6953, 0.6769, 0.6751, 0.7021, 0.6269, 0.6566, 0.6476, 0.6311, 0.677, 0.6591, 0.6563, 0.6848, 0.6009, 0.6303, 0.6211, 0.6052, 0.6476, 0.6311, 0.6269, 0.6566, 0.5661, 0.594, 0.5858, 0.5695, 0.6211, 0.6052, 0.6009, 0.6303, 0.5413, 0.5671, 0.5603, 0.5435, 0.5858, 0.5695, 0.5661, 0.594, 0.5143, 0.5371, 0.5322, 0.515, 0.5603, 0.5435, 0.5413, 0.5671, 0.4657, 0.4865, 0.4838, 0.4648, 0.5322, 0.515, 0.5143, 0.5371, 0.4141, 0.4395, 0.4326, 0.418, 0.4838, 0.4648, 0.4657, 0.4865, 0.3837, 0.4137, 0.4034, 0.3907, 0.4326, 0.418, 0.4141, 0.4395, 0.3563, 0.3899, 0.3767, 0.366, 0.4034, 0.3907, 0.3837, 0.4137, 0.3191, 0.3564, 0.3399, 0.3318, 0.3767, 0.366, 0.3563, 0.3899, 0.292, 0.3313, 0.3132, 0.3061, 0.3399, 0.3318, 0.3191, 0.3564, 0.2627, 0.3029, 0.2839, 0.2775, 0.3132, 0.3061, 0.292, 0.3313, 0.2446, 0.2847, 0.2653, 0.2599, 0.2839, 0.2775, 0.2627, 0.3029, 0.2299, 0.2704, 0.2506, 0.2456, 0.2653, 0.2599, 0.2446, 0.2847, 0.2115, 0.2522, 0.2317, 0.2278, 0.2506, 0.2456, 0.2299, 0.2704, 0.1913, 0.2321, 0.2108, 0.2084, 0.2317, 0.2278, 0.2115, 0.2522, 0.1693, 0.2104, 0.1882, 0.1873, 0.2108, 0.2084, 0.1913, 0.2321, 0.6919, 0.09871, 0.714, 0.1109, 0.7054, 0.1279, 0.6822, 0.1124, 0.5882, 0.3286, 0.6103, 0.2924, 0.6204, 0.2881, 0.5978, 0.3229, 0.5123, 0.5463, 0.4598, 0.4936, 0.4657, 0.4865, 0.5143, 0.5371, 0.6822, 0.1124, 0.6546, 0.1573, 0.6506, 0.1481, 0.6783, 0.1034, 0.7054, 0.6773, 0.7201, 0.6901, 0.7101, 0.6909, 0.6953, 0.6769, 0.714, 0.1109, 0.6919, 0.09871, 0.6924, 0.09083, 0.7178, 0.1014, 0.4695, 0.4522, 0.4296, 0.5121, 0.4223, 0.5068, 0.4661, 0.4433, 0.3312, 0.7398, 0.3511, 0.7069, 0.3496, 0.7184, 0.3299, 0.7515, 0.5406, 0.5127, 0.5703, 0.545, 0.5603, 0.5435, 0.5322, 0.515, 0.2321, 0.8191, 0.2463, 0.7976, 0.2564, 0.7957, 0.2421, 0.8183, 0.6103, 0.2924, 0.6238, 0.2693, 0.6337, 0.2659, 0.6204, 0.2881, 0.3191, 0.3564, 0.3563, 0.3899, 0.3461, 0.3879, 0.3089, 0.3533, 0.806, 0.8231, 0.7893, 0.816, 0.7904, 0.8063, 0.8032, 0.8158, 0.3356, 0.3214, 0.3731, 0.3554, 0.3767, 0.366, 0.3399, 0.3318, 0.2463, 0.7976, 0.258, 0.7809, 0.2679, 0.7779, 0.2564, 0.7957, 0.3958, 0.6285, 0.4157, 0.5917, 0.4198, 0.6003, 0.3967, 0.6396, 0.1913, 0.2321, 0.2115, 0.2522, 0.2018, 0.2538, 0.182, 0.2343, 0.2321, 0.2171, 0.25, 0.2346, 0.2506, 0.2456, 0.2317, 0.2278, 0.4157, 0.5917, 0.4523, 0.5288, 0.4598, 0.5342, 0.4198, 0.6003, 0.5143, 0.5371, 0.5413, 0.5671, 0.5429, 0.5778, 0.5123, 0.5463, 0.5384, 0.404, 0.5674, 0.3607, 0.5767, 0.355, 0.548, 0.3992, 0.569, 0.6047, 0.5429, 0.5778, 0.5413, 0.5671, 0.5661, 0.594, 0.1368, 0.1412, 0.1224, 0.1624, 0.1155, 0.1607, 0.1289, 0.1358, 0.4661, 0.4433, 0.492, 0.4064, 0.4921, 0.4175, 0.4695, 0.4522, 0.6875, 0.6602, 0.7054, 0.6773, 0.6953, 0.6769, 0.677, 0.6591, 0.258, 0.7809, 0.2719, 0.7593, 0.2821, 0.7554, 0.2679, 0.7779, 0.5127, 0.3859, 0.4921, 0.4175, 0.492, 0.4064, 0.5138, 0.3745, 0.2937, 0.7976, 0.3084, 0.7755, 0.3085, 0.7871, 0.2944, 0.8088, 0.4896, 0.4579, 0.5406, 0.5127, 0.5322, 0.515, 0.4838, 0.4648, 0.1997, 0.8697, 0.2166, 0.8434, 0.2263, 0.8433, 0.2091, 0.8703, 0.6348, 0.251, 0.6484, 0.2277, 0.6584, 0.2265, 0.6449, 0.2487, 0.2627, 0.3029, 0.292, 0.3313, 0.2816, 0.3285, 0.2522, 0.3016, 0.1662, 0.933, 0.1717, 0.9142, 0.1808, 0.9147, 0.1728, 0.9296, 0.3511, 0.7069, 0.3774, 0.6617, 0.3768, 0.6731, 0.3496, 0.7184, 0.292, 0.3313, 0.3191, 0.3564, 0.3089, 0.3533, 0.2816, 0.3285, 0.2117, 0.198, 0.2321, 0.2171, 0.2317, 0.2278, 0.2108, 0.2084, 0.4523, 0.5288, 0.4927, 0.4686, 0.5016, 0.4695, 0.4598, 0.5342, 0.6048, 0.6409, 0.569, 0.6047, 0.5661, 0.594, 0.6009, 0.6303, 0.2029, 0.9323, 0.2327, 0.8887, 0.2362, 0.8982, 0.2066, 0.9414, 0.7293, 0.7627, 0.7087, 0.7441, 0.709, 0.7335, 0.73, 0.7525, 0.7797, 0.7466, 0.8159, 0.7811, 0.8075, 0.7843, 0.771, 0.7496, 0.5064, 1.869, 0.4797, 1.869, 0.4846, 1.856, 0.5113, 1.856, 0.541, 0.3422, 0.5127, 0.3859, 0.5138, 0.3745, 0.5428, 0.3308, 0.6579, 0.6339, 0.6875, 0.6602, 0.677, 0.6591, 0.6476, 0.6311, 0.1717, 0.9142, 0.1997, 0.8697, 0.2091, 0.8703, 0.1808, 0.9147, 0.6379, 0.1846, 0.6223, 0.2098, 0.6193, 0.1995, 0.6344, 0.1749, 0.3841, 0.5745, 0.4223, 0.5068, 0.4296, 0.5121, 0.3931, 0.5746, 0.6484, 0.2277, 0.6632, 0.202, 0.6729, 0.2013, 0.6584, 0.2265, 0.2115, 0.2522, 0.2299, 0.2704, 0.2198, 0.271, 0.2018, 0.2538, 0.3094, 0.2953, 0.3356, 0.3214, 0.3399, 0.3318, 0.3132, 0.3061, 0.6632, 0.202, 0.6792, 0.1741, 0.6887, 0.1741, 0.6729, 0.2013, 0.2299, 0.2704, 0.2446, 0.2847, 0.2344, 0.2842, 0.2198, 0.271, 0.1897, 0.1774, 0.2117, 0.198, 0.2108, 0.2084, 0.1882, 0.1873, 0.4927, 0.4686, 0.5168, 0.4349, 0.5266, 0.4316, 0.5016, 0.4695, 0.6587, 0.6959, 0.6307, 0.6674, 0.6269, 0.6566, 0.6563, 0.6848, 0.2506, 0.8623, 0.2672, 0.8378, 0.2699, 0.8483, 0.2537, 0.8723, 0.6307, 0.6674, 0.6048, 0.6409, 0.6009, 0.6303, 0.6269, 0.6566, 0.5082, 1.866, 0.4815, 1.866, 0.4864, 1.853, 0.5131, 1.853, 0.826, 0.8046, 0.806, 0.8231, 0.8032, 0.8158, 0.82, 0.7973, 0.82, 0.7973, 0.8032, 0.8158, 0.7904, 0.8063, 0.8075, 0.7843, 0.5078, 1.86, 0.5346, 1.86, 0.5297, 1.873, 0.5029, 1.873, 0.1852, 0.826, 0.7778, 0.1956, 0.8059, 0.2266, 0.2133, 0.857, 0.2133, 0.857, 0.8059, 0.2266, 0.8204, 0.2426, 0.2279, 0.873, 0.1707, 0.81, 0.7632, 0.1796, 0.7778, 0.1956, 0.1852, 0.826, 0.2159, 0.7665, 0.8106, 0.1598, 0.8246, 0.1758, 0.2299, 0.7825, 0.257, 0.8135, 0.8516, 0.2068, 0.8656, 0.2229, 0.271, 0.8296, 0.8516, 0.2068, 0.257, 0.8135, 0.2299, 0.7825, 0.8246, 0.1758])
me_circle_003.use_remesh_preserve_volume = False
me_circle_003.use_remesh_preserve_attributes = False
me_circle_003.use_mirror_vertex_groups = False
me_circle_003.update()
me_circle_002 = bpy.data.meshes.new('Circle.002')
me_circle_002.from_pydata([(-4.377, -6.491, -1.89), (-4.862, -5.544, -1.892), (-5.189, -5.018, -1.893), (-5.5, -4.559, -1.895), (-5.812, -4.18, -1.896), (-6.097, -3.921, -1.897), (-6.453, -3.604, -1.897), (-7.089, -3.206, -1.899), (-7.71, -2.907, -1.917), (-8.546, -2.447, -1.96), (-9.136, -2.046, -2.001), (-9.752, -1.477, -2.053), (-9.981, 0.1048, -2.209), (-9.752, 1.477, -2.053), (-9.136, 2.046, -2.001), (-8.546, 2.447, -1.96), (-7.71, 2.907, -1.917), (-7.089, 3.206, -1.899), (-6.453, 3.604, -1.897), (-6.097, 3.921, -1.897), (-5.812, 4.18, -1.896), (-5.5, 4.559, -1.895), (-5.189, 5.018, -1.893), (-4.862, 5.544, -1.892), (-4.377, 6.491, -1.89), (-5.189, -5.018, -10.97), (-4.862, -5.544, -10.97), (-4.377, -6.491, -10.96), (-9.136, 2.046, -11.08), (-9.752, 1.477, -11.13), (-10.07, 0.0, -11.2), (-9.752, -1.477, -11.13), (-6.453, -3.604, -10.97), (-6.097, -3.921, -10.97), (-5.812, -4.18, -10.97), (-5.5, -4.559, -10.97), (-4.377, 6.491, -10.96), (-4.862, 5.544, -10.97), (-9.136, -2.046, -11.08), (-8.546, -2.447, -11.03), (-7.71, -2.907, -10.99), (-7.089, -3.206, -10.97), (-6.453, 3.604, -10.97), (-7.089, 3.206, -10.97), (-7.71, 2.907, -10.99), (-8.546, 2.447, -11.03), (-5.189, 5.018, -10.97), (-5.5, 4.559, -10.97), (-5.812, 4.18, -10.97), (-6.097, 3.921, -10.97)], [], [(24, 36, 37, 23), (2, 25, 26, 1), (17, 43, 44, 16), (10, 38, 39, 9), (23, 37, 46, 22), (13, 29, 30, 12), (5, 33, 34, 4), (21, 47, 48, 20), (3, 35, 25, 2), (9, 39, 40, 8), (12, 30, 31, 11), (8, 40, 41, 7), (19, 49, 42, 18), (11, 31, 38, 10), (18, 42, 43, 17), (1, 26, 27, 0), (22, 46, 47, 21), (4, 34, 35, 3), (14, 28, 29, 13), (16, 44, 45, 15), (6, 32, 33, 5), (15, 45, 28, 14), (20, 48, 49, 19), (7, 41, 32, 6)])
_uv = me_circle_002.uv_layers.new(name='UVMap')
_uv.uv.foreach_set('vector', [-0.597, -0.683, 1.604, -0.683, 1.604, -0.4034, -0.597, -0.4034, -0.597, -0.2406, 1.604, -0.2406, 1.604, -0.4034, -0.597, -0.4034, -0.597, 0.4581, 1.604, 0.4581, 1.604, 0.6393, -0.597, 0.6393, -0.597, 1.078, 1.604, 1.078, 1.604, 0.8902, -0.597, 0.8902, -0.597, -0.4034, 1.604, -0.4034, 1.604, -0.2406, -0.597, -0.2406, -0.597, 1.298, 1.604, 1.298, 1.604, 1.695, -0.597, 1.695, -0.597, 0.1355, 1.604, 0.1355, 1.604, 0.03434, -0.597, 0.03434, -0.597, -0.09462, 1.604, -0.09462, 1.604, 0.03435, -0.597, 0.03435, -0.597, -0.09462, 1.604, -0.09462, 1.604, -0.2406, -0.597, -0.2406, -0.597, 0.8902, 1.604, 0.8902, 1.604, 0.6393, -0.597, 0.6393, -0.597, 1.695, 1.604, 1.695, 1.604, 1.298, -0.597, 1.298, -0.597, 0.6393, 1.604, 0.6393, 1.604, 0.4581, -0.597, 0.4581, -0.597, 0.1355, 1.604, 0.1355, 1.604, 0.2608, -0.597, 0.2608, -0.597, 1.298, 1.604, 1.298, 1.604, 1.078, -0.597, 1.078, -0.597, 0.2608, 1.604, 0.2608, 1.604, 0.4581, -0.597, 0.4581, -0.597, -0.4034, 1.604, -0.4034, 1.604, -0.683, -0.597, -0.683, -0.597, -0.2406, 1.604, -0.2406, 1.604, -0.09462, -0.597, -0.09462, -0.597, 0.03434, 1.604, 0.03434, 1.604, -0.09462, -0.597, -0.09462, -0.597, 1.078, 1.604, 1.078, 1.604, 1.298, -0.597, 1.298, -0.597, 0.6393, 1.604, 0.6393, 1.604, 0.8902, -0.597, 0.8902, -0.597, 0.2608, 1.604, 0.2607, 1.604, 0.1355, -0.597, 0.1355, -0.597, 0.8902, 1.604, 0.8902, 1.604, 1.078, -0.597, 1.078, -0.597, 0.03435, 1.604, 0.03435, 1.604, 0.1355, -0.597, 0.1355, -0.597, 0.4581, 1.604, 0.4581, 1.604, 0.2607, -0.597, 0.2608])
me_circle_002.use_remesh_preserve_volume = False
me_circle_002.use_remesh_preserve_attributes = False
me_circle_002.use_mirror_vertex_groups = False
me_circle_002.update()
me_circle_001 = bpy.data.meshes.new('Circle.001')
me_circle_001.from_pydata([(1.474, -1.875, -1.884), (-4.516, -3.336, -1.887), (-4.862, -2.97, -1.888), (-5.151, -2.715, -1.889), (-5.507, -2.398, -1.889), (-7.685, -1.158, -1.981), (-8.421, -0.4572, -2.033), (-3.385, -4.727, -1.884), (-3.39, -5.57, -2.175), (1.474, -5.57, -2.175), (1.474, -5.57, -10.77), (-3.39, -5.57, -10.77), (1.474, -4.733, -1.884), (-3.706, -4.71, -1.885), (-3.927, -4.26, -1.886), (-4.182, -3.772, -1.886), (-6.16, -1.974, -1.899), (-6.826, -1.647, -1.929), (-8.259, -0.7371, -2.02), (1.474, -4.733, -10.96), (-3.706, -4.71, -10.97), (-3.928, -4.26, -10.97), (-4.182, -3.772, -10.97), (-4.517, -3.336, -10.97), (-4.862, -2.97, -10.97), (-5.151, -2.715, -10.97), (-5.508, -2.399, -10.97), (-6.16, -1.975, -10.98), (-6.825, -1.647, -11.01), (-7.683, -1.158, -11.06), (-8.257, -0.737, -11.1), (-8.419, -0.4572, -11.11), (-3.386, -4.727, -10.97), (1.474, 1.875, -1.884), (-4.516, 3.336, -1.887), (-4.862, 2.97, -1.888), (-5.151, 2.715, -1.889), (-5.507, 2.398, -1.889), (-7.685, 1.158, -1.981), (-8.421, 0.4572, -2.033), (-3.385, 4.727, -1.884), (-3.39, 5.57, -2.175), (1.474, 5.57, -2.175), (1.474, 5.57, -10.77), (-3.39, 5.57, -10.77), (1.474, 4.733, -1.884), (-3.706, 4.71, -1.885), (-3.927, 4.26, -1.886), (-4.182, 3.772, -1.886), (-6.16, 1.974, -1.899), (-6.826, 1.647, -1.929), (-8.259, 0.7371, -2.02), (-8.555, 0.0, -2.044), (1.474, 4.733, -10.96), (-3.706, 4.71, -10.97), (-3.928, 4.26, -10.97), (-4.182, 3.772, -10.97), (-4.517, 3.336, -10.97), (-4.862, 2.97, -10.97), (-5.151, 2.715, -10.97), (-5.508, 2.399, -10.97), (-6.16, 1.975, -10.98), (-6.825, 1.647, -11.01), (-7.683, 1.158, -11.06), (-8.257, 0.737, -11.1), (-8.553, 0.0, -11.12), (-8.419, 0.4572, -11.11), (-3.386, 4.727, -10.97), (-0.4836, -1.905, -1.888), (-1.307, -1.738, -1.909), (-2.111, -1.214, -1.94), (-2.588, 0.02829, -1.946), (-2.111, 1.225, -1.904), (-1.307, 1.681, -1.899), (-0.4836, 1.874, -1.89)], [], [(8, 11, 10, 9), (41, 42, 43, 44), (1, 15, 14, 13, 7, 12, 0, 68, 69, 70, 71, 72, 73, 74, 33, 45, 40, 46, 47, 48, 34, 35, 36, 37, 49, 50, 38, 51, 39, 52, 6, 18, 5, 17, 16, 4, 3, 2), (32, 20, 21, 22, 23, 24, 25, 26, 27, 28, 29, 30, 31, 65, 66, 64, 63, 62, 61, 60, 59, 58, 57, 56, 55, 54, 67, 53, 19)])
_uv = me_circle_001.uv_layers.new(name='UVMap')
_uv.uv.foreach_set('vector', [0.7326, 0.6273, 0.923, 0.7661, 0.8445, 0.8923, 0.654, 0.7534, 0.9203, 0.789, 0.8501, 0.9014, 0.6516, 0.7563, 0.7218, 0.6439, 0.7476, 0.8546, 0.7622, 0.857, 0.7761, 0.8621, 0.7887, 0.867, 0.7957, 0.8608, 0.8983, 0.7616, 0.8484, 0.7013, 0.8076, 0.742, 0.7873, 0.7553, 0.7612, 0.7606, 0.7294, 0.7442, 0.7186, 0.7092, 0.7276, 0.6831, 0.7416, 0.6622, 0.7828, 0.6223, 0.733, 0.562, 0.6306, 0.6613, 0.6241, 0.6682, 0.6273, 0.6822, 0.6304, 0.6977, 0.631, 0.7137, 0.6301, 0.7285, 0.6284, 0.7398, 0.6264, 0.7537, 0.62, 0.776, 0.6117, 0.7965, 0.6021, 0.8245, 0.5974, 0.8451, 0.5988, 0.8543, 0.604, 0.8667, 0.6148, 0.8736, 0.6231, 0.8762, 0.6426, 0.8734, 0.6693, 0.8662, 0.6891, 0.8595, 0.7103, 0.8551, 0.7233, 0.8545, 0.7339, 0.854, 0.7801, 0.8633, 0.7739, 0.869, 0.7622, 0.8633, 0.7493, 0.8574, 0.7358, 0.8542, 0.7233, 0.8527, 0.7137, 0.8526, 0.7018, 0.8524, 0.6827, 0.8554, 0.6649, 0.8607, 0.6408, 0.866, 0.6231, 0.8675, 0.6155, 0.8644, 0.6053, 0.8569, 0.6001, 0.8443, 0.5983, 0.8351, 0.6018, 0.8149, 0.6094, 0.7879, 0.6161, 0.7681, 0.621, 0.7465, 0.6222, 0.7328, 0.6233, 0.7217, 0.6235, 0.7072, 0.6223, 0.6912, 0.6188, 0.6757, 0.6153, 0.6616, 0.6209, 0.6552, 0.7102, 0.5633, 0.8694, 0.7714])
me_circle_001.use_remesh_preserve_volume = False
me_circle_001.use_remesh_preserve_attributes = False
me_circle_001.use_mirror_vertex_groups = False
me_circle_001.update()
me_circle = bpy.data.meshes.new('Circle')
me_circle.from_pydata([(1.474, -1.875, -1.884), (-4.516, -3.336, -1.887), (-4.862, -2.97, -1.888), (-5.151, -2.715, -1.889), (-5.507, -2.398, -1.889), (-7.685, -1.158, -1.981), (1.474, -4.733, -1.701), (-8.578, -1.451, -1.83), (-3.926, -4.259, -1.702), (-5.834, -3.055, -1.708), (-4.86, -2.968, -1.705), (-5.149, -2.712, -1.705), (-4.89, -4.019, -1.705), (-6.828, -1.644, -1.746), (-7.098, -2.317, -1.737), (-5.485, -3.379, -1.707), (-4.314, -4.978, -1.703), (2.583, -1.875, -1.701), (-5.505, -2.396, -1.706), (-8.421, -0.4572, -2.033), (2.583, -5.913, -1.701), (-7.693, -1.157, -1.799), (-3.385, -4.727, -1.884), (-3.39, -5.913, -2.175), (2.583, -5.913, -2.175), (-3.726, -5.91, -2.175), (1.474, -5.913, -1.701), (2.583, -5.913, -10.77), (1.474, -5.913, -10.77), (-3.39, -5.913, -10.77), (-3.726, -5.91, -10.77), (-3.39, -5.57, -2.175), (1.474, -5.57, -2.175), (1.474, -5.57, -10.77), (-3.39, -5.57, -10.77), (1.474, -4.733, -1.884), (-3.706, -4.71, -1.885), (-3.927, -4.26, -1.886), (-4.182, -3.772, -1.886), (-6.16, -1.974, -1.899), (-6.826, -1.647, -1.929), (-8.259, -0.7371, -2.02), (-7.973, -1.85, -1.787), (-6.16, -1.972, -1.716), (-4.572, -4.471, -1.704), (-6.458, -2.633, -1.712), (-3.705, -4.709, -1.701), (-5.204, -3.642, -1.707), (-4.18, -3.77, -1.703), (-4.515, -3.334, -1.704), (-8.27, -0.7372, -1.838), (-8.433, -0.4573, -1.852), (-9.191, -0.9553, -1.877), (-3.39, -5.913, -1.701), (-3.385, -4.727, -1.701), (1.474, -5.913, -2.175), (1.474, -4.733, -10.96), (-3.706, -4.71, -10.97), (-3.928, -4.26, -10.97), (-4.182, -3.772, -10.97), (-4.517, -3.336, -10.97), (-4.862, -2.97, -10.97), (-5.151, -2.715, -10.97), (-5.508, -2.399, -10.97), (-6.16, -1.975, -10.98), (-6.825, -1.647, -11.01), (-7.683, -1.158, -11.06), (-8.257, -0.737, -11.1), (1.474, -4.733, -11.24), (-8.578, -1.451, -11.37), (-3.926, -4.259, -11.24), (-7.973, -1.85, -11.33), (-5.834, -3.055, -11.25), (-4.86, -2.968, -11.25), (-5.149, -2.712, -11.25), (-4.89, -4.019, -11.25), (-6.16, -1.972, -11.26), (-6.828, -1.644, -11.29), (-4.572, -4.471, -11.24), (-3.726, -5.91, -11.24), (-7.098, -2.317, -11.28), (-6.458, -2.633, -11.25), (-5.485, -3.379, -11.25), (-3.705, -4.709, -11.24), (-5.204, -3.642, -11.25), (-4.18, -3.77, -11.24), (-4.515, -3.334, -11.24), (-4.314, -4.978, -11.24), (-5.505, -2.396, -11.25), (-8.419, -0.4572, -11.11), (2.583, -5.913, -11.24), (-7.693, -1.157, -11.34), (-8.27, -0.7372, -11.38), (-8.433, -0.4573, -11.39), (-9.191, -0.9553, -11.42), (-3.386, -4.727, -10.97), (-3.39, -5.913, -11.24), (-3.385, -4.727, -11.24), (1.474, -5.913, -11.24), (-3.726, -5.91, -1.701), (2.583, -4.733, -1.701), (1.474, 1.875, -1.884), (-4.516, 3.336, -1.887), (-4.862, 2.97, -1.888), (-5.151, 2.715, -1.889), (-5.507, 2.398, -1.889), (-7.685, 1.158, -1.981), (1.474, 4.733, -1.701), (-8.578, 1.451, -1.83), (-3.926, 4.259, -1.702), (-5.834, 3.055, -1.708), (-4.86, 2.968, -1.705), (-5.149, 2.712, -1.705), (-4.89, 4.019, -1.705), (-6.828, 1.644, -1.746), (-7.098, 2.317, -1.737), (-5.485, 3.379, -1.707), (-4.314, 4.978, -1.703), (-5.505, 2.396, -1.706), (-8.421, 0.4572, -2.033), (2.583, 5.913, -1.701), (-7.693, 1.157, -1.799), (-9.515, 0.0, -1.91), (-3.385, 4.727, -1.884), (-3.39, 5.913, -2.175), (2.583, 5.913, -2.175), (-3.726, 5.91, -2.175), (1.474, 5.913, -1.701), (2.583, 5.913, -10.77), (1.474, 5.913, -10.77), (-3.39, 5.913, -10.77), (-3.726, 5.91, -10.77), (-3.39, 5.57, -2.175), (1.474, 5.57, -2.175), (1.474, 5.57, -10.77), (-3.39, 5.57, -10.77), (1.474, 4.733, -1.884), (-3.706, 4.71, -1.885), (-3.927, 4.26, -1.886), (-4.182, 3.772, -1.886), (-6.16, 1.974, -1.899), (-6.826, 1.647, -1.929), (-8.259, 0.7371, -2.02), (-8.555, 0.0, -2.044), (-7.973, 1.85, -1.787), (-6.16, 1.972, -1.716), (-4.572, 4.471, -1.704), (-6.458, 2.633, -1.712), (-3.705, 4.709, -1.701), (-5.204, 3.642, -1.707), (-4.18, 3.77, -1.703), (-4.515, 3.334, -1.704), (-8.27, 0.7372, -1.838), (-8.567, 0.0, -1.863), (-8.433, 0.4573, -1.852), (-9.191, 0.9553, -1.877), (-3.39, 5.913, -1.701), (-3.385, 4.727, -1.701), (1.474, 5.913, -2.175), (1.474, 4.733, -10.96), (-3.706, 4.71, -10.97), (-3.928, 4.26, -10.97), (-4.182, 3.772, -10.97), (-4.517, 3.336, -10.97), (-4.862, 2.97, -10.97), (-5.151, 2.715, -10.97), (-5.508, 2.399, -10.97), (-6.16, 1.975, -10.98), (-6.825, 1.647, -11.01), (-7.683, 1.158, -11.06), (-8.257, 0.737, -11.1), (-8.553, 0.0, -11.12), (1.474, 4.733, -11.24), (-8.578, 1.451, -11.37), (-3.926, 4.259, -11.24), (-7.973, 1.85, -11.33), (-5.834, 3.055, -11.25), (-4.86, 2.968, -11.25), (-5.149, 2.712, -11.25), (-4.89, 4.019, -11.25), (-6.16, 1.972, -11.26), (-6.828, 1.644, -11.29), (-4.572, 4.471, -11.24), (-3.726, 5.91, -11.24), (-7.098, 2.317, -11.28), (-6.458, 2.633, -11.25), (-5.485, 3.379, -11.25), (-3.705, 4.709, -11.24), (-5.204, 3.642, -11.25), (-4.18, 3.77, -11.24), (-4.515, 3.334, -11.24), (-4.314, 4.978, -11.24), (-5.505, 2.396, -11.25), (-8.419, 0.4572, -11.11), (2.583, 5.913, -11.24), (-7.693, 1.157, -11.34), (-8.27, 0.7372, -11.38), (-8.567, 0.0, -11.4), (-9.515, 0.0, -11.45), (-8.433, 0.4573, -11.39), (-9.191, 0.9553, -11.42), (-3.386, 4.727, -10.97), (-3.39, 5.913, -11.24), (-3.385, 4.727, -11.24), (1.474, 5.913, -11.24), (-3.726, 5.91, -1.701), (2.583, 4.733, -1.701), (1.474, -1.875, -1.701), (1.474, 1.875, -1.701), (2.583, 1.875, -1.701)], [], [(2, 3, 11, 10), (11, 18, 9, 15), (3, 4, 18, 11), (26, 20, 100, 6), (23, 25, 30, 29), (34, 31, 23, 29), (61, 73, 74, 62), (64, 76, 77, 65), (67, 92, 93, 89), (97, 96, 79, 83), (85, 78, 75, 86), (70, 87, 78, 85), (76, 81, 80, 77), (83, 79, 87, 70), (77, 80, 71, 91), (93, 94, 198, 197), (88, 72, 81, 76), (91, 71, 69, 92), (74, 82, 72, 88), (73, 84, 82, 74), (86, 75, 84, 73), (92, 69, 94, 93), (65, 77, 91, 66), (60, 86, 73, 61), (66, 91, 92, 67), (89, 93, 197, 171), (62, 74, 88, 63), (57, 83, 70, 58), (63, 88, 76, 64), (58, 70, 85, 59), (95, 97, 83, 57), (59, 85, 86, 60), (98, 68, 90), (56, 68, 97, 95), (68, 98, 96, 97), (34, 29, 28, 33), (98, 28, 29, 96), (39, 40, 13, 43), (41, 19, 51, 50), (54, 46, 99, 53), (48, 49, 12, 44), (8, 48, 44, 16), (43, 13, 14, 45), (13, 21, 42, 14), (51, 153, 122, 52), (18, 43, 45, 9), (21, 50, 7, 42), (10, 11, 15, 47), (49, 10, 47, 12), (50, 51, 52, 7), (40, 5, 21, 13), (1, 2, 10, 49), (5, 41, 50, 21), (19, 143, 153, 51), (36, 37, 8, 46), (4, 39, 43, 18), (37, 38, 48, 8), (22, 36, 46, 54), (38, 1, 49, 48), (35, 22, 54, 6), (24, 20, 26, 55), (53, 99, 25, 23), (6, 54, 53, 26), (26, 53, 23, 55), (27, 24, 55, 28), (33, 28, 55, 32), (31, 32, 55, 23), (27, 28, 98, 90), (96, 29, 30, 79), (46, 8, 16, 99), (103, 111, 112, 104), (112, 116, 110, 118), (104, 112, 118, 105), (127, 107, 206, 120), (124, 130, 131, 126), (135, 130, 124, 132), (164, 165, 178, 177), (167, 168, 181, 180), (170, 193, 199, 196), (203, 187, 183, 202), (189, 190, 179, 182), (174, 189, 182, 191), (180, 181, 184, 185), (187, 174, 191, 183), (181, 195, 175, 184), (199, 197, 198, 200), (192, 180, 185, 176), (195, 196, 173, 175), (178, 192, 176, 186), (177, 178, 186, 188), (190, 177, 188, 179), (196, 199, 200, 173), (168, 169, 195, 181), (163, 164, 177, 190), (169, 170, 196, 195), (193, 171, 197, 199), (165, 166, 192, 178), (160, 161, 174, 187), (166, 167, 180, 192), (161, 162, 189, 174), (201, 160, 187, 203), (162, 163, 190, 189), (204, 194, 172), (159, 201, 203, 172), (172, 203, 202, 204), (135, 134, 129, 130), (204, 202, 130, 129), (140, 145, 114, 141), (142, 152, 154, 119), (157, 156, 205, 148), (150, 146, 113, 151), (109, 117, 146, 150), (145, 147, 115, 114), (114, 115, 144, 121), (154, 155, 122, 153), (118, 110, 147, 145), (121, 144, 108, 152), (111, 149, 116, 112), (151, 113, 149, 111), (152, 108, 155, 154), (141, 114, 121, 106), (102, 151, 111, 103), (106, 121, 152, 142), (119, 154, 153, 143), (137, 148, 109, 138), (105, 118, 145, 140), (138, 109, 150, 139), (123, 157, 148, 137), (139, 150, 151, 102), (136, 107, 157, 123), (125, 158, 127, 120), (156, 124, 126, 205), (107, 127, 156, 157), (127, 158, 124, 156), (128, 129, 158, 125), (134, 133, 158, 129), (132, 124, 158, 133), (128, 194, 204, 129), (202, 183, 131, 130), (148, 205, 117, 109), (68, 56, 159, 172), (68, 172, 194, 90), (207, 0, 35, 6), (6, 100, 17, 207), (208, 107, 136, 101), (107, 208, 209, 206)])
_uv = me_circle.uv_layers.new(name='UVMap')
_uv.uv.foreach_set('vector', [0.7184, 0.3644, 0.7195, 0.3682, 0.7185, 0.3691, 0.7175, 0.3654, 0.7185, 0.3691, 0.7197, 0.3736, 0.7156, 0.3752, 0.7143, 0.3707, 0.7195, 0.3682, 0.7206, 0.3729, 0.7197, 0.3736, 0.7185, 0.3691, 0.524, 0.4828, 0.5213, 0.4828, 0.5213, 0.48, 0.524, 0.48, 0.5259, 0.3537, 0.5224, 0.3537, 0.5224, 0.2645, 0.5259, 0.2645, 0.5295, 0.2645, 0.5295, 0.3537, 0.5259, 0.3537, 0.5259, 0.2645, 0.5982, 0.4308, 0.5992, 0.433, 0.5982, 0.4372, 0.5972, 0.4351, 0.5943, 0.4496, 0.5954, 0.4511, 0.5942, 0.4601, 0.5931, 0.4585, 0.5899, 0.4776, 0.5908, 0.4799, 0.5898, 0.4827, 0.589, 0.4803, 0.606, 0.4069, 0.6122, 0.4013, 0.6127, 0.4063, 0.6064, 0.4117, 0.6025, 0.4227, 0.606, 0.4266, 0.6041, 0.4316, 0.6007, 0.4279, 0.5247, 0.4871, 0.5236, 0.4855, 0.525, 0.4855, 0.526, 0.4871, 0.5954, 0.4511, 0.5985, 0.4541, 0.5974, 0.4627, 0.5942, 0.4601, 0.6064, 0.4117, 0.6127, 0.4063, 0.6088, 0.4195, 0.6045, 0.4171, 0.5942, 0.4601, 0.5974, 0.4627, 0.5957, 0.4744, 0.5924, 0.4718, 0.5231, 0.4831, 0.5236, 0.4852, 0.5212, 0.4852, 0.5219, 0.4831, 0.597, 0.4422, 0.6002, 0.4455, 0.5985, 0.4541, 0.5954, 0.4511, 0.5924, 0.4718, 0.5957, 0.4744, 0.5942, 0.4826, 0.5908, 0.4799, 0.5982, 0.4372, 0.6015, 0.4405, 0.6002, 0.4455, 0.597, 0.4422, 0.5992, 0.433, 0.6025, 0.4364, 0.6015, 0.4405, 0.5982, 0.4372, 0.6007, 0.4279, 0.6041, 0.4316, 0.6025, 0.4364, 0.5992, 0.433, 0.5908, 0.4799, 0.5942, 0.4826, 0.5924, 0.4912, 0.5898, 0.4827, 0.5931, 0.4585, 0.5942, 0.4601, 0.5924, 0.4718, 0.5914, 0.47, 0.5997, 0.4255, 0.6007, 0.4279, 0.5992, 0.433, 0.5982, 0.4308, 0.5914, 0.47, 0.5924, 0.4718, 0.5908, 0.4799, 0.5899, 0.4776, 0.589, 0.4803, 0.5898, 0.4827, 0.5884, 0.4866, 0.5877, 0.4842, 0.5972, 0.4351, 0.5982, 0.4372, 0.597, 0.4422, 0.5959, 0.4404, 0.6054, 0.4087, 0.6064, 0.4117, 0.6045, 0.4171, 0.6035, 0.4142, 0.5959, 0.4404, 0.597, 0.4422, 0.5954, 0.4511, 0.5943, 0.4496, 0.6035, 0.4142, 0.6045, 0.4171, 0.6025, 0.4227, 0.6015, 0.42, 0.6045, 0.4081, 0.606, 0.4069, 0.6064, 0.4117, 0.605, 0.4129, 0.6015, 0.42, 0.6025, 0.4227, 0.6007, 0.4279, 0.5997, 0.4255, 0.5191, 0.4831, 0.5212, 0.485, 0.5173, 0.485, 0.5965, 0.3353, 0.5979, 0.334, 0.606, 0.4069, 0.6045, 0.4081, 0.5979, 0.334, 0.6041, 0.3284, 0.6122, 0.4013, 0.606, 0.4069, 0.696, 0.475, 0.696, 0.4718, 0.7412, 0.4718, 0.7412, 0.475, 0.7412, 0.4674, 0.7412, 0.4718, 0.696, 0.4718, 0.696, 0.4674, 0.7221, 0.3809, 0.723, 0.3887, 0.7219, 0.3891, 0.7211, 0.3814, 0.7258, 0.4053, 0.7268, 0.4076, 0.7261, 0.4087, 0.7249, 0.4062, 0.7106, 0.3416, 0.7097, 0.3456, 0.7019, 0.339, 0.7029, 0.335, 0.7141, 0.356, 0.716, 0.3608, 0.7116, 0.3627, 0.7095, 0.3581, 0.5256, 0.4872, 0.5263, 0.4883, 0.5244, 0.4883, 0.5236, 0.4871, 0.7211, 0.3814, 0.7219, 0.3891, 0.7179, 0.3901, 0.717, 0.3827, 0.7219, 0.3891, 0.7234, 0.3992, 0.7192, 0.4002, 0.7179, 0.3901, 0.5211, 0.4856, 0.5212, 0.4867, 0.519, 0.4875, 0.519, 0.485, 0.7197, 0.3736, 0.7211, 0.3814, 0.717, 0.3827, 0.7156, 0.3752, 0.7234, 0.3992, 0.7249, 0.4062, 0.7206, 0.4074, 0.7192, 0.4002, 0.7175, 0.3654, 0.7185, 0.3691, 0.7143, 0.3707, 0.7132, 0.3671, 0.716, 0.3608, 0.7175, 0.3654, 0.7132, 0.3671, 0.7116, 0.3627, 0.7249, 0.4062, 0.7261, 0.4087, 0.7224, 0.415, 0.7206, 0.4074, 0.723, 0.3887, 0.7244, 0.3986, 0.7234, 0.3992, 0.7219, 0.3891, 0.7169, 0.3597, 0.7184, 0.3644, 0.7175, 0.3654, 0.716, 0.3608, 0.7244, 0.3986, 0.7258, 0.4053, 0.7249, 0.4062, 0.7234, 0.3992, 0.7268, 0.4076, 0.7284, 0.4111, 0.7277, 0.4122, 0.7261, 0.4087, 0.7107, 0.3441, 0.7129, 0.3493, 0.7119, 0.3508, 0.7097, 0.3456, 0.7206, 0.3729, 0.7221, 0.3809, 0.7211, 0.3814, 0.7197, 0.3736, 0.7129, 0.3493, 0.715, 0.3547, 0.7141, 0.356, 0.7119, 0.3508, 1.115, 0.7714, 1.115, 0.7744, 1.114, 0.7746, 1.113, 0.7715, 0.715, 0.3547, 0.7169, 0.3597, 0.716, 0.3608, 0.7141, 0.356, 1.115, 0.7244, 1.115, 0.7714, 1.113, 0.7715, 1.113, 0.7245, 0.5266, 0.4808, 0.5266, 0.482, 0.524, 0.482, 0.524, 0.4808, 0.5738, 0.4802, 0.5714, 0.4801, 0.5715, 0.4733, 0.5738, 0.4733, 0.7253, 0.2833, 0.7106, 0.3416, 0.7029, 0.335, 0.7177, 0.2766, 0.7412, 0.4674, 0.696, 0.4674, 0.696, 0.463, 0.7412, 0.463, 0.539, 0.2634, 0.539, 0.3548, 0.5272, 0.3548, 0.5272, 0.2634, 0.5236, 0.2634, 0.5272, 0.2634, 0.5272, 0.3548, 0.5236, 0.3548, 0.696, 0.4598, 0.7412, 0.4598, 0.7412, 0.463, 0.696, 0.463, 0.5217, 0.4886, 0.519, 0.4886, 0.519, 0.4875, 0.5217, 0.4875, 0.5187, 0.486, 0.5187, 0.4871, 0.5179, 0.4871, 0.5179, 0.486, 0.7097, 0.3456, 0.7119, 0.3508, 0.7061, 0.3513, 0.7019, 0.339, 0.6487, 0.3445, 0.6486, 0.3531, 0.6479, 0.3448, 0.648, 0.3359, 0.6479, 0.3448, 0.6476, 0.3831, 0.6468, 0.3723, 0.647, 0.3349, 0.648, 0.3359, 0.6479, 0.3448, 0.647, 0.3349, 0.6471, 0.326, 0.5213, 0.4797, 0.5213, 0.4769, 0.524, 0.4769, 0.524, 0.4797, 0.5289, 0.3524, 0.5289, 0.269, 0.5322, 0.269, 0.5322, 0.3524, 0.5256, 0.269, 0.5289, 0.269, 0.5289, 0.3524, 0.5256, 0.3524, 0.5838, 0.4239, 0.5843, 0.4289, 0.5831, 0.4299, 0.5826, 0.425, 0.5853, 0.4453, 0.5855, 0.4548, 0.5842, 0.4553, 0.5841, 0.4457, 0.5863, 0.4759, 0.5868, 0.4793, 0.5858, 0.4808, 0.5851, 0.4772, 0.5792, 0.394, 0.5782, 0.3982, 0.5729, 0.3872, 0.574, 0.383, 0.5807, 0.4122, 0.5818, 0.4188, 0.5782, 0.4192, 0.5769, 0.4127, 0.5247, 0.4808, 0.524, 0.4797, 0.5259, 0.4797, 0.5267, 0.4808, 0.5841, 0.4457, 0.5842, 0.4553, 0.5809, 0.4548, 0.5808, 0.4456, 0.5782, 0.3982, 0.5795, 0.4051, 0.5751, 0.4033, 0.5729, 0.3872, 0.5842, 0.4553, 0.5846, 0.468, 0.5812, 0.4675, 0.5809, 0.4548, 0.5231, 0.4874, 0.5219, 0.4874, 0.5212, 0.4852, 0.5236, 0.4852, 0.5836, 0.4358, 0.5841, 0.4457, 0.5808, 0.4456, 0.5803, 0.436, 0.5846, 0.468, 0.5851, 0.4772, 0.5816, 0.4766, 0.5812, 0.4675, 0.5831, 0.4299, 0.5836, 0.4358, 0.5803, 0.436, 0.5796, 0.43, 0.5826, 0.425, 0.5831, 0.4299, 0.5796, 0.43, 0.5791, 0.4252, 0.5818, 0.4188, 0.5826, 0.425, 0.5791, 0.4252, 0.5782, 0.4192, 0.5851, 0.4772, 0.5858, 0.4808, 0.5824, 0.4864, 0.5816, 0.4766, 0.5855, 0.4548, 0.5858, 0.4673, 0.5846, 0.468, 0.5842, 0.4553, 0.583, 0.4175, 0.5838, 0.4239, 0.5826, 0.425, 0.5818, 0.4188, 0.5858, 0.4673, 0.5863, 0.4759, 0.5851, 0.4772, 0.5846, 0.468, 0.5868, 0.4793, 0.5877, 0.4842, 0.5867, 0.4857, 0.5858, 0.4808, 0.5843, 0.4289, 0.5849, 0.4351, 0.5836, 0.4358, 0.5831, 0.4299, 0.5796, 0.3963, 0.5807, 0.4033, 0.5795, 0.4051, 0.5782, 0.3982, 0.5849, 0.4351, 0.5853, 0.4453, 0.5841, 0.4457, 0.5836, 0.4358, 0.5807, 0.4033, 0.5819, 0.4106, 0.5807, 0.4122, 0.5795, 0.4051, 0.5805, 0.3966, 0.5795, 0.4007, 0.5782, 0.3982, 0.5792, 0.394, 0.5819, 0.4106, 0.583, 0.4175, 0.5818, 0.4188, 0.5807, 0.4122, 0.5173, 0.4831, 0.5173, 0.4858, 0.5144, 0.4831, 0.5965, 0.3352, 0.5805, 0.3966, 0.5792, 0.394, 0.5952, 0.3327, 0.5952, 0.3327, 0.5792, 0.394, 0.574, 0.383, 0.59, 0.3216, 0.696, 0.475, 0.7412, 0.475, 0.7412, 0.4782, 0.696, 0.4782, 0.7412, 0.4826, 0.696, 0.4826, 0.696, 0.4782, 0.7412, 0.4782, 0.6456, 0.3148, 0.6456, 0.3239, 0.6441, 0.3173, 0.6442, 0.3081, 0.6411, 0.2858, 0.6409, 0.2938, 0.6404, 0.2834, 0.6406, 0.2766, 0.653, 0.4123, 0.6543, 0.4805, 0.6536, 0.4899, 0.6523, 0.4206, 0.6504, 0.3823, 0.65, 0.4236, 0.6491, 0.4059, 0.6494, 0.3658, 0.5168, 0.486, 0.5179, 0.4876, 0.5166, 0.4876, 0.5155, 0.486, 0.6456, 0.3239, 0.6454, 0.3607, 0.644, 0.3543, 0.6441, 0.3173, 0.6441, 0.3173, 0.644, 0.3543, 0.6421, 0.344, 0.6422, 0.306, 0.5257, 0.485, 0.5236, 0.4855, 0.5236, 0.4831, 0.5258, 0.4838, 0.647, 0.3349, 0.6468, 0.3723, 0.6454, 0.3607, 0.6456, 0.3239, 0.6422, 0.306, 0.6421, 0.344, 0.6408, 0.3333, 0.6409, 0.2938, 0.6486, 0.3531, 0.6483, 0.3919, 0.6476, 0.3831, 0.6479, 0.3448, 0.6494, 0.3658, 0.6491, 0.4059, 0.6483, 0.3919, 0.6486, 0.3531, 0.6409, 0.2938, 0.6408, 0.3333, 0.6393, 0.3187, 0.6404, 0.2834, 0.6442, 0.3081, 0.6441, 0.3173, 0.6422, 0.306, 0.6423, 0.2971, 0.6496, 0.3575, 0.6494, 0.3658, 0.6486, 0.3531, 0.6487, 0.3445, 0.6423, 0.2971, 0.6422, 0.306, 0.6409, 0.2938, 0.6411, 0.2858, 0.6406, 0.2766, 0.6404, 0.2834, 0.6398, 0.2701, 0.64, 0.2633, 0.6526, 0.4112, 0.6523, 0.4206, 0.6513, 0.4014, 0.6516, 0.3924, 0.6471, 0.326, 0.647, 0.3349, 0.6456, 0.3239, 0.6456, 0.3148, 0.6516, 0.3924, 0.6513, 0.4014, 0.6504, 0.3823, 0.6506, 0.3739, 0.6528, 0.4016, 0.653, 0.4123, 0.6523, 0.4206, 0.6521, 0.41, 0.6506, 0.3739, 0.6504, 0.3823, 0.6494, 0.3658, 0.6496, 0.3575, 0.6635, 0.2633, 0.6637, 0.2738, 0.653, 0.4123, 0.6528, 0.4016, 0.524, 0.4795, 0.524, 0.4769, 0.5251, 0.4769, 0.5251, 0.4795, 0.5251, 0.4828, 0.524, 0.4828, 0.524, 0.482, 0.5251, 0.482, 0.6637, 0.2738, 0.665, 0.3417, 0.6543, 0.4805, 0.653, 0.4123, 0.7412, 0.4554, 0.7412, 0.4598, 0.696, 0.4598, 0.696, 0.4554, 0.7073, 0.2744, 0.7249, 0.2744, 0.7249, 0.411, 0.7073, 0.411, 0.7303, 0.2744, 0.7303, 0.411, 0.7249, 0.411, 0.7249, 0.2744, 1.192, 0.7111, 1.195, 0.7091, 1.197, 0.7844, 1.193, 0.7824, 0.5179, 0.4811, 0.5188, 0.4804, 0.5205, 0.4824, 0.5196, 0.4832, 0.5173, 0.4858, 0.5173, 0.485, 0.5184, 0.485, 0.5184, 0.4858, 0.6523, 0.4206, 0.6536, 0.4899, 0.6513, 0.4533, 0.6513, 0.4014, 0.6956, 0.4756, 0.6956, 0.4744, 0.7392, 0.4744, 0.7392, 0.4757, 0.7335, 0.4729, 0.6972, 0.4729, 0.6926, 0.4686, 0.7381, 0.4686, 0.7398, 0.4861, 0.7398, 0.4886, 0.7004, 0.4886, 0.7004, 0.4861, 0.7004, 0.4861, 0.7004, 0.4708, 0.7398, 0.4708, 0.7398, 0.4861, 0.7004, 0.4683, 0.7398, 0.4683, 0.7398, 0.4708, 0.7004, 0.4708, 0.7398, 0.4683, 0.7004, 0.4683, 0.7004, 0.453, 0.7398, 0.453])
me_circle.use_remesh_preserve_volume = False
me_circle.use_remesh_preserve_attributes = False
me_circle.use_mirror_vertex_groups = False
me_circle.update()

# ---- objects
ob_door = bpy.data.objects.new('Door', me_circle_005)
ob_doorpost = bpy.data.objects.new('DoorPost', me_circle_004)
ob_roofedge = bpy.data.objects.new('RoofEdge', me_circle_003)
ob_roof = bpy.data.objects.new('Roof', me_circle_002)
ob_walls = bpy.data.objects.new('Walls', me_circle_001)
ob_walledge = bpy.data.objects.new('WallEdge', me_circle)

# ---- transforms, parenting, visibility, modifiers, constraints
ob_door.location = (0.7885, 0.04126, 1.028)
ob_door.rotation_euler = (-0.0, 1.571, 0.0)
ob_door.scale = (0.2657, 0.2395, 0.3626)
ob_door.lineart.crease_threshold = 0.0
ob_doorpost.location = (0.7885, 0.04126, 1.028)
ob_doorpost.rotation_euler = (-0.0, 1.571, 0.0)
ob_doorpost.scale = (0.2657, 0.2395, 0.3626)
ob_doorpost.lineart.crease_threshold = 0.0
ob_roofedge.location = (0.7885, 0.04126, 1.028)
ob_roofedge.rotation_euler = (-0.0, 1.571, 0.0)
ob_roofedge.scale = (0.2657, 0.2395, 0.3626)
ob_roofedge.lineart.crease_threshold = 0.0
ob_roof.location = (0.7885, 0.04126, 1.028)
ob_roof.rotation_euler = (-0.0, 1.571, 0.0)
ob_roof.scale = (0.2657, 0.2395, 0.3626)
ob_roof.lineart.crease_threshold = 0.0
ob_walls.location = (0.7885, 0.04126, 1.028)
ob_walls.rotation_euler = (-0.0, 1.571, 0.0)
ob_walls.scale = (0.2657, 0.2395, 0.3626)
ob_walls.lineart.crease_threshold = 0.0
ob_walledge.location = (0.7885, 0.04126, 1.028)
ob_walledge.rotation_euler = (-0.0, 1.571, 0.0)
ob_walledge.scale = (0.2657, 0.2395, 0.3626)
ob_walledge.lineart.crease_threshold = 0.0

# ---- collection membership
col_collection_1.objects.link(ob_door)
col_collection_1.objects.link(ob_doorpost)
col_collection_1.objects.link(ob_roofedge)
col_collection_1.objects.link(ob_roof)
col_collection_1.objects.link(ob_walls)
col_collection_1.objects.link(ob_walledge)

# ---- scene / render settings (as saved in the file)
scene.frame_start = 1; scene.frame_end = 250; scene.frame_set(1)
scene.render.engine = 'BLENDER_EEVEE_NEXT'
scene.render.image_settings.color_mode = 'RGB'
scene.render.image_settings.compression = 90
scene.render.resolution_percentage = 50
scene.render.dither_intensity = 0.0
scene.render.bake_margin = 2
scene.render.bake_bias = 0.0
scene.cycles.use_denoising = False
scene.cycles.samples = 10
scene.cycles.sampling_pattern = 'TABULATED_SOBOL'
scene.cycles.light_sampling_threshold = 0.0
scene.cycles.use_adaptive_sampling = False
scene.cycles.use_light_tree = False
scene.cycles.blur_glossy = 0.0
scene.cycles.volume_bounces = 1
scene.cycles.pixel_filter_type = 'GAUSSIAN'
scene.cycles.sample_clamp_indirect = 0.0
scene.view_settings.view_transform = 'Standard'
bpy.context.view_layer.update()

# ---- added for rendering (the .blend has no active camera and no usable light): camera, sun
cam_auto = bpy.data.cameras.new('AutoCamera')
cam_auto.lens = 50.0
cam_auto.sensor_width = 36.0
cam_auto.clip_end = 1000.0
ob_auto_camera = bpy.data.objects.new('AutoCamera', cam_auto)
scene.collection.objects.link(ob_auto_camera)
ob_auto_camera.location = (4.06833, -6.74144, 6.57314)
ob_auto_camera.rotation_euler = (1.09748, -7.21219e-08, 0.694738)
scene.camera = ob_auto_camera
light_auto_sun = bpy.data.lights.new('AutoSun', 'SUN')
light_auto_sun.energy = 3.0
light_auto_sun.angle = 0.0523599
ob_auto_sun = bpy.data.objects.new('AutoSun', light_auto_sun)
scene.collection.objects.link(ob_auto_sun)
ob_auto_sun.rotation_euler = (0.872665, 0.174533, 0.523599)
bpy.context.view_layer.update()
